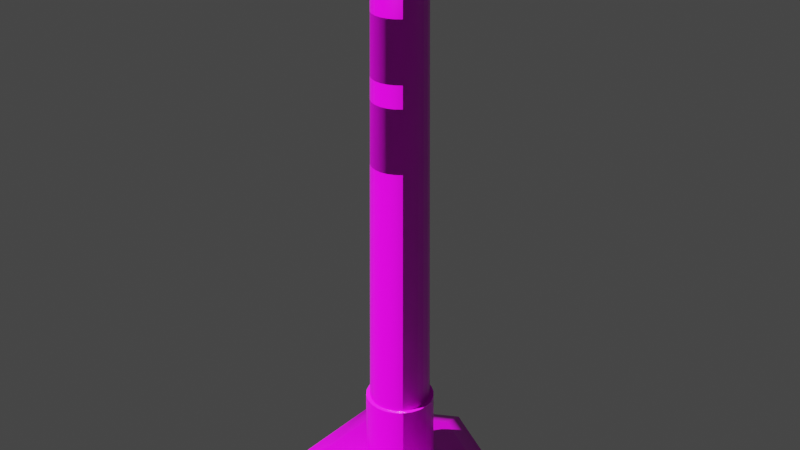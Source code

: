 # Source: Skinny_Traffic_Cone.blend  (saved by Blender 2.93.20; exported with 4.5.12 LTS)
import bpy
from mathutils import Matrix  # noqa: F401  (used for matrix-valued properties, if any)

bpy.ops.wm.read_factory_settings(use_empty=True)
scene = bpy.context.scene
scene.name = 'Scene'

# ---- collections
col_collection = bpy.data.collections.new('Collection'); scene.collection.children.link(col_collection)

# ---- images (referenced by path relative to the original .blend; pixels are not part of the script)
import os
ASSET_DIR = os.environ.get("B2B_ASSET_DIR", "")  # directory of the original .blend (textures are referenced by path, not embedded)
HERE = os.path.dirname(os.path.abspath(__file__))  # packed textures are extracted next to this script under _unpacked/

def load_image(name, relpath, width, height, colorspace="sRGB"):
    """Load a texture the original file referenced (path relative to the .blend, or extracted next to this script)."""
    p = next((c for c in (os.path.join(HERE, relpath), os.path.join(ASSET_DIR, relpath)) if relpath and os.path.exists(c)), "")
    if p:
        img = bpy.data.images.load(p, check_existing=True)
        img.name = name
    else:  # same state as the original file: an image datablock whose file is absent (Cycles renders it pink)
        img = bpy.data.images.new(name, width, height)
        img.source = "FILE"
        img.filepath = "//" + (relpath or name)
    img.colorspace_settings.name = colorspace
    return img
img_trafficconecoloratlas_png_001 = load_image('TrafficConeColorAtlas.png.001', 'TrafficConeColorAtlas.png', 1024, 1024, 'sRGB')
img_trafficconenormalatlas_png = load_image('TrafficConeNormalAtlas.png', 'TrafficConeNormalAtlas.png', 1024, 1024, 'Non-Color')
img_trafficconeroughnessatlas_png = load_image('TrafficConeRoughnessAtlas.png', 'TrafficConeRoughnessAtlas.png', 1024, 1024, 'sRGB')

# ---- materials (node trees are filled in below, after node groups)
mat_orange = bpy.data.materials.new('orange')
mat_orange.use_transparent_shadow = False

# ---- material node trees
mat_orange.use_nodes = True; mat_orange.node_tree.nodes.clear()
_N = mat_orange.node_tree.nodes; _L = mat_orange.node_tree.links
n0 = _N.new('ShaderNodeBsdfPrincipled'); n0.name = 'Principled BSDF'; n0.location = (10, 300)
n0.distribution = 'GGX'
n0.subsurface_method = 'BURLEY'
n0.inputs[3].default_value = 1.45
n0.inputs[13].default_value = 0.4505
n0.inputs[27].default_value = (0.0, 0.0, 0.0, 1.0)
n0.inputs[28].default_value = 1.0
n1 = _N.new('ShaderNodeOutputMaterial'); n1.name = 'Material Output'; n1.location = (300, 300)
n2 = _N.new('ShaderNodeTexImage'); n2.name = 'Image Texture.001'; n2.location = (-280, 270)
n2.image = img_trafficconecoloratlas_png_001
n3 = _N.new('ShaderNodeTexImage'); n3.name = 'Image Texture'; n3.location = (-698, -53)
n3.image = img_trafficconenormalatlas_png
n4 = _N.new('ShaderNodeNormalMap'); n4.name = 'Normal Map'; n4.location = (-294, -183)
n4.inputs[0].default_value = 0.3
n5 = _N.new('ShaderNodeTexImage'); n5.name = 'Image Texture.002'; n5.location = (-756, 312)
n5.image = img_trafficconeroughnessatlas_png
_L.new(n0.outputs[0], n1.inputs[0])
_L.new(n4.outputs[0], n0.inputs[5])
_L.new(n2.outputs[0], n0.inputs[0])
_L.new(n3.outputs[0], n4.inputs[1])
_L.new(n5.outputs[0], n0.inputs[2])
n1.is_active_output = True

# ---- world
world_world = bpy.data.worlds.new('World'); scene.world = world_world
world_world.use_nodes = True; world_world.node_tree.nodes.clear()
_N = world_world.node_tree.nodes; _L = world_world.node_tree.links
n0 = _N.new('ShaderNodeOutputWorld'); n0.name = 'World Output'; n0.location = (300, 300)
n1 = _N.new('ShaderNodeBackground'); n1.name = 'Background'; n1.location = (10, 300)
n1.inputs[0].default_value = (0.05088, 0.05088, 0.05088, 1.0)
_L.new(n1.outputs[0], n0.inputs[0])
n0.is_active_output = True
world_world.color = (0.05088, 0.05088, 0.05088)
world_world.use_sun_shadow = False
world_world.sun_shadow_jitter_overblur = 0.0

# ---- lights
light_sun = bpy.data.lights.new('Sun', 'SUN')
light_sun.transmission_factor = 0.0
light_sun.energy = 6.91
light_sun.shadow_soft_size = 0.125

# ---- meshes
me_cylinder = bpy.data.meshes.new('Cylinder')
me_cylinder.from_pydata([(0.0, 1.0, -0.05184), (0.0, 1.0, 0.05184), (0.866, 0.5, -0.05184), (0.866, 0.5, 0.05184), (0.866, -0.5, -0.05184), (0.866, -0.5, 0.05184), (-8.742e-08, -1.0, -0.05184), (-8.742e-08, -1.0, 0.05184), (-0.866, -0.5, -0.05184), (-0.866, -0.5, 0.05184), (-0.866, 0.5, -0.05184), (-0.866, 0.5, 0.05184), (-0.06549, 0.2444, 4.81), (-0.1265, 0.2191, 4.81), (8.6e-09, 0.3074, 0.03234), (1.117e-08, 0.2499, 5.085), (0.07957, 0.297, 0.03234), (0.06467, 0.2414, 5.085), (0.1537, 0.2662, 0.03234), (0.1249, 0.2164, 5.085), (0.2174, 0.2174, 0.03234), (0.1767, 0.1767, 5.085), (0.2662, 0.1537, 0.03234), (0.2164, 0.1249, 5.085), (0.297, 0.07957, 0.03234), (0.2414, 0.06467, 5.085), (0.3074, -2.376e-08, 0.03234), (0.2499, -2.117e-08, 5.085), (0.297, -0.07957, 0.03234), (0.2414, -0.06467, 5.085), (0.2662, -0.1537, 0.03234), (0.2164, -0.1249, 5.085), (0.2174, -0.2174, 0.03234), (0.1767, -0.1767, 5.085), (0.1537, -0.2662, 0.03234), (0.1249, -0.2164, 5.085), (0.07957, -0.297, 0.03234), (0.06467, -0.2414, 5.085), (-1.828e-08, -0.3074, 0.03234), (-1.067e-08, -0.2499, 5.085), (-0.07957, -0.297, 0.03234), (-0.06467, -0.2414, 5.085), (-0.1537, -0.2662, 0.03234), (-0.1249, -0.2164, 5.085), (-0.2174, -0.2174, 0.03234), (-0.1767, -0.1767, 5.085), (-0.2662, -0.1537, 0.03234), (-0.2164, -0.1249, 5.085), (-0.297, -0.07957, 0.03234), (-0.2414, -0.06467, 5.085), (-0.3074, -6.654e-09, 0.03234), (-0.2499, -7.268e-09, 5.085), (-0.297, 0.07957, 0.03234), (-0.2414, 0.06467, 5.085), (-0.2662, 0.1537, 0.03234), (-0.2164, 0.1249, 5.085), (-0.2174, 0.2174, 0.03234), (-0.1767, 0.1767, 5.085), (-0.1537, 0.2662, 0.03234), (-0.1249, 0.2164, 5.085), (-0.07957, 0.297, 0.03234), (-0.06467, 0.2414, 5.085), (-0.1789, 0.1789, 4.81), (-0.2191, 0.1265, 4.81), (-0.2444, 0.06549, 4.81), (-0.253, -7.234e-09, 4.81), (-0.2444, -0.06549, 4.81), (-0.2191, -0.1265, 4.81), (-0.1789, -0.1789, 4.81), (-0.1265, -0.2191, 4.81), (-0.06549, -0.2444, 4.81), (-1.109e-08, -0.253, 4.81), (0.06549, -0.2444, 4.81), (0.1265, -0.2191, 4.81), (0.1789, -0.1789, 4.81), (0.2191, -0.1265, 4.81), (0.2444, -0.06549, 4.81), (0.253, -2.131e-08, 4.81), (0.2444, 0.06549, 4.81), (0.2191, 0.1265, 4.81), (0.1789, 0.1789, 4.81), (0.1265, 0.2191, 4.81), (0.06549, 0.2444, 4.81), (1.103e-08, 0.253, 4.81), (1.118e-08, 0.1927, 5.167), (8.609e-09, 0.2343, 5.137), (0.04988, 0.1862, 5.167), (0.06064, 0.2263, 5.137), (0.09636, 0.1669, 5.167), (0.1172, 0.2029, 5.137), (0.1657, 0.1657, 5.137), (0.1363, 0.1363, 5.167), (0.2029, 0.1172, 5.137), (0.1669, 0.09636, 5.167), (0.1862, 0.04988, 5.167), (0.2263, 0.06064, 5.137), (0.2343, -2.14e-08, 5.137), (0.1927, -1.909e-08, 5.167), (0.2263, -0.06064, 5.137), (0.1862, -0.04988, 5.167), (0.1669, -0.09636, 5.167), (0.2029, -0.1172, 5.137), (0.1657, -0.1657, 5.137), (0.1363, -0.1363, 5.167), (0.1172, -0.2029, 5.137), (0.09636, -0.1669, 5.167), (0.04988, -0.1862, 5.167), (0.06064, -0.2263, 5.137), (-1.188e-08, -0.2343, 5.137), (-8.848e-09, -0.1927, 5.167), (-0.06064, -0.2263, 5.137), (-0.04988, -0.1862, 5.167), (-0.09636, -0.1669, 5.167), (-0.1172, -0.2029, 5.137), (-0.1657, -0.1657, 5.137), (-0.1363, -0.1363, 5.167), (-0.2029, -0.1172, 5.137), (-0.1669, -0.09636, 5.167), (-0.1862, -0.04988, 5.167), (-0.2263, -0.06064, 5.137), (-0.2343, -8.36e-09, 5.137), (-0.1927, -8.848e-09, 5.167), (-0.2263, 0.06064, 5.137), (-0.1862, 0.04988, 5.167), (-0.1669, 0.09636, 5.167), (-0.2029, 0.1172, 5.137), (-0.1657, 0.1657, 5.137), (-0.1363, 0.1363, 5.167), (-0.1172, 0.2029, 5.137), (-0.09636, 0.1669, 5.167), (-0.06064, 0.2263, 5.137), (-0.04988, 0.1862, 5.167), (0.06716, 0.2507, 4.241), (0.1297, 0.2247, 4.241), (0.1835, 0.1835, 4.241), (0.2247, 0.1297, 4.241), (0.2507, 0.06716, 4.241), (0.2595, -2.16e-08, 4.241), (0.2507, -0.06716, 4.241), (0.2247, -0.1297, 4.241), (1.074e-08, 0.2595, 4.241), (0.1835, -0.1835, 4.241), (0.1297, -0.2247, 4.241), (0.06716, -0.2507, 4.241), (-1.194e-08, -0.2595, 4.241), (-0.06716, -0.2507, 4.241), (-0.1297, -0.2247, 4.241), (-0.1835, -0.1835, 4.241), (-0.2247, -0.1297, 4.241), (-0.2507, -0.06716, 4.241), (-0.2595, -7.165e-09, 4.241), (-0.2507, 0.06716, 4.241), (-0.2247, 0.1297, 4.241), (-0.1835, 0.1835, 4.241), (-0.1297, 0.2247, 4.241), (-0.06716, 0.2507, 4.241), (0.06779, 0.253, 4.029), (0.131, 0.2268, 4.029), (0.1852, 0.1852, 4.029), (0.2268, 0.131, 4.029), (0.253, 0.06779, 4.029), (0.2619, -2.171e-08, 4.029), (0.253, -0.06779, 4.029), (0.2268, -0.131, 4.029), (0.1852, -0.1852, 4.029), (0.131, -0.2268, 4.029), (0.06779, -0.253, 4.029), (-1.226e-08, -0.2619, 4.029), (-0.06779, -0.253, 4.029), (-0.131, -0.2268, 4.029), (-0.1852, -0.1852, 4.029), (-0.2268, -0.131, 4.029), (-0.253, -0.06779, 4.029), (-0.2619, -7.14e-09, 4.029), (-0.253, 0.06779, 4.029), (-0.2268, 0.131, 4.029), (-0.1852, 0.1852, 4.029), (-0.131, 0.2268, 4.029), (-0.06779, 0.253, 4.029), (1.064e-08, 0.2619, 4.029), (0.06958, 0.2597, 3.42), (0.1344, 0.2328, 3.42), (0.1901, 0.1901, 3.42), (0.2328, 0.1344, 3.42), (0.2597, 0.06958, 3.42), (0.2689, -2.202e-08, 3.42), (0.2597, -0.06958, 3.42), (0.2328, -0.1344, 3.42), (0.1901, -0.1901, 3.42), (0.1344, -0.2328, 3.42), (0.06958, -0.2597, 3.42), (-1.318e-08, -0.2689, 3.42), (-0.06958, -0.2597, 3.42), (-0.1344, -0.2328, 3.42), (-0.1901, -0.1901, 3.42), (-0.2328, -0.1344, 3.42), (-0.2597, -0.06958, 3.42), (-0.2689, -7.066e-09, 3.42), (-0.2597, 0.06958, 3.42), (-0.2328, 0.1344, 3.42), (-0.1901, 0.1901, 3.42), (-0.1344, 0.2328, 3.42), (-0.06958, 0.2597, 3.42), (1.033e-08, 0.2689, 3.42), (0.07696, 0.2872, 0.9184), (0.1487, 0.2575, 0.9184), (0.2103, 0.2103, 0.9184), (0.2575, 0.1487, 0.9184), (0.2872, 0.07696, 0.9184), (0.2973, -2.33e-08, 0.9184), (0.2872, -0.07696, 0.9184), (0.2575, -0.1487, 0.9184), (0.2103, -0.2103, 0.9184), (0.1487, -0.2575, 0.9184), (0.07696, -0.2872, 0.9184), (-1.694e-08, -0.2973, 0.9184), (-0.07696, -0.2872, 0.9184), (-0.1487, -0.2575, 0.9184), (-0.2103, -0.2103, 0.9184), (-0.2575, -0.1487, 0.9184), (-0.2872, -0.07696, 0.9184), (-0.2973, -6.762e-09, 0.9184), (-0.2872, 0.07696, 0.9184), (-0.2575, 0.1487, 0.9184), (-0.2103, 0.2103, 0.9184), (-0.1487, 0.2575, 0.9184), (-0.07696, 0.2872, 0.9184), (9.051e-09, 0.2973, 0.9184), (9.539e-09, 0.3477, 0.03234), (0.09, 0.3359, 0.03234), (0.08704, 0.3248, 0.9184), (0.1739, 0.3011, 0.03234), (0.1682, 0.2912, 0.9184), (0.2459, 0.2459, 0.03234), (0.2378, 0.2378, 0.9184), (0.3011, 0.1739, 0.03234), (0.2912, 0.1682, 0.9184), (0.3359, 0.09, 0.03234), (0.3248, 0.08704, 0.9184), (0.3477, -2.443e-08, 0.03234), (0.3363, -2.392e-08, 0.9184), (0.3359, -0.09, 0.03234), (0.3248, -0.08704, 0.9184), (0.3011, -0.1739, 0.03234), (0.2912, -0.1682, 0.9184), (0.2459, -0.2459, 0.03234), (0.2378, -0.2378, 0.9184), (0.1739, -0.3011, 0.03234), (0.1682, -0.2912, 0.9184), (0.09, -0.3359, 0.03234), (0.08704, -0.3248, 0.9184), (-2.086e-08, -0.3477, 0.03234), (-1.935e-08, -0.3363, 0.9184), (-0.09, -0.3359, 0.03234), (-0.08704, -0.3248, 0.9184), (-0.1739, -0.3011, 0.03234), (-0.1682, -0.2912, 0.9184), (-0.2459, -0.2459, 0.03234), (-0.2378, -0.2378, 0.9184), (-0.3011, -0.1739, 0.03234), (-0.2912, -0.1682, 0.9184), (-0.3359, -0.09, 0.03234), (-0.3248, -0.08704, 0.9184), (-0.3477, -5.085e-09, 0.03234), (-0.3363, -5.207e-09, 0.9184), (-0.3359, 0.09, 0.03234), (-0.3248, 0.08704, 0.9184), (-0.3011, 0.1739, 0.03234), (-0.2912, 0.1682, 0.9184), (-0.2459, 0.2459, 0.03234), (-0.2378, 0.2378, 0.9184), (-0.1739, 0.3011, 0.03234), (-0.1682, 0.2912, 0.9184), (-0.09, 0.3359, 0.03234), (-0.08704, 0.3248, 0.9184), (1.005e-08, 0.3363, 0.9184), (0.6825, 0.394, 0.1055), (5.203e-09, 0.788, 0.1055), (0.6825, -0.394, 0.1055), (-6.369e-08, -0.788, 0.1055), (-0.6825, -0.394, 0.1055), (-0.6825, 0.394, 0.1055), (0.1338, 0.007315, 5.581), (0.1338, 0.007315, 5.143), (0.1338, -0.007315, 5.581), (0.1338, -0.007315, 5.143), (0.09067, 0.007315, 5.581), (0.09067, 0.007315, 5.143), (0.09067, -0.007315, 5.581), (0.09067, -0.007315, 5.143), (0.1338, -0.007315, 5.646), (0.09067, -0.007315, 5.646), (0.09067, 0.007315, 5.646), (0.1338, 0.007315, 5.646), (-0.1338, 0.007315, 5.581), (-0.1338, 0.007315, 5.143), (-0.1338, -0.007315, 5.581), (-0.1338, -0.007315, 5.143), (-0.09067, 0.007315, 5.581), (-0.09067, 0.007315, 5.143), (-0.09067, -0.007315, 5.581), (-0.09067, -0.007315, 5.143), (-0.1338, -0.007315, 5.646), (-0.09067, -0.007315, 5.646), (-0.09067, 0.007315, 5.646), (-0.1338, 0.007315, 5.646), (0.0, -0.007315, 5.581), (0.0, 0.007315, 5.581), (0.0, -0.007315, 5.646), (0.0, 0.007315, 5.646)], [], [(0, 1, 3, 2), (2, 3, 5, 4), (4, 5, 7, 6), (6, 7, 9, 8), (9, 7, 279, 280), (8, 9, 11, 10), (10, 11, 1, 0), (0, 2, 4, 6, 8, 10), (155, 12, 83, 140), (83, 15, 17, 82), (57, 55, 125, 126), (82, 17, 19, 81), (51, 49, 119, 120), (81, 19, 21, 80), (45, 43, 113, 114), (80, 21, 23, 79), (39, 37, 107, 108), (79, 23, 25, 78), (33, 31, 101, 102), (78, 25, 27, 77), (27, 25, 95, 96), (77, 27, 29, 76), (21, 19, 89, 90), (76, 29, 31, 75), (59, 57, 126, 128), (75, 31, 33, 74), (53, 51, 120, 122), (74, 33, 35, 73), (47, 45, 114, 116), (73, 35, 37, 72), (41, 39, 108, 110), (72, 37, 39, 71), (35, 33, 102, 104), (71, 39, 41, 70), (29, 27, 96, 98), (70, 41, 43, 69), (23, 21, 90, 92), (69, 43, 45, 68), (17, 15, 85, 87), (68, 45, 47, 67), (61, 59, 128, 130), (67, 47, 49, 66), (55, 53, 122, 125), (66, 49, 51, 65), (49, 47, 116, 119), (65, 51, 53, 64), (43, 41, 110, 113), (64, 53, 55, 63), (37, 35, 104, 107), (63, 55, 57, 62), (31, 29, 98, 101), (62, 57, 59, 13), (25, 23, 92, 95), (15, 61, 130, 85), (13, 59, 61, 12), (19, 17, 87, 89), (12, 61, 15, 83), (14, 16, 18, 20, 22, 24, 26, 28, 30, 32, 34, 36, 38, 40, 42, 44, 46, 48, 50, 52, 54, 56, 58, 60), (85, 130, 131, 84), (130, 128, 129, 131), (128, 126, 127, 129), (126, 125, 124, 127), (125, 122, 123, 124), (122, 120, 121, 123), (120, 119, 118, 121), (119, 116, 117, 118), (116, 114, 115, 117), (114, 113, 112, 115), (113, 110, 111, 112), (110, 108, 109, 111), (108, 107, 106, 109), (107, 104, 105, 106), (104, 102, 103, 105), (102, 101, 100, 103), (101, 98, 99, 100), (98, 96, 97, 99), (96, 95, 94, 97), (95, 92, 93, 94), (92, 90, 91, 93), (90, 89, 88, 91), (89, 87, 86, 88), (87, 85, 84, 86), (86, 84, 131, 129, 127, 124, 123, 121, 118, 117, 115, 112, 111, 109, 106, 105, 103, 100, 99, 97, 94, 93, 91, 88), (154, 13, 12, 155), (153, 62, 13, 154), (152, 63, 62, 153), (151, 64, 63, 152), (150, 65, 64, 151), (149, 66, 65, 150), (148, 67, 66, 149), (147, 68, 67, 148), (146, 69, 68, 147), (145, 70, 69, 146), (144, 71, 70, 145), (143, 72, 71, 144), (142, 73, 72, 143), (141, 74, 73, 142), (139, 75, 74, 141), (138, 76, 75, 139), (137, 77, 76, 138), (136, 78, 77, 137), (135, 79, 78, 136), (134, 80, 79, 135), (133, 81, 80, 134), (132, 82, 81, 133), (140, 83, 82, 132), (179, 140, 132, 156), (156, 132, 133, 157), (157, 133, 134, 158), (158, 134, 135, 159), (159, 135, 136, 160), (160, 136, 137, 161), (161, 137, 138, 162), (162, 138, 139, 163), (163, 139, 141, 164), (164, 141, 142, 165), (165, 142, 143, 166), (166, 143, 144, 167), (167, 144, 145, 168), (168, 145, 146, 169), (169, 146, 147, 170), (170, 147, 148, 171), (171, 148, 149, 172), (172, 149, 150, 173), (173, 150, 151, 174), (174, 151, 152, 175), (175, 152, 153, 176), (176, 153, 154, 177), (177, 154, 155, 178), (178, 155, 140, 179), (202, 178, 179, 203), (201, 177, 178, 202), (200, 176, 177, 201), (199, 175, 176, 200), (198, 174, 175, 199), (197, 173, 174, 198), (196, 172, 173, 197), (195, 171, 172, 196), (194, 170, 171, 195), (193, 169, 170, 194), (192, 168, 169, 193), (191, 167, 168, 192), (190, 166, 167, 191), (189, 165, 166, 190), (188, 164, 165, 189), (187, 163, 164, 188), (186, 162, 163, 187), (185, 161, 162, 186), (184, 160, 161, 185), (183, 159, 160, 184), (182, 158, 159, 183), (181, 157, 158, 182), (180, 156, 157, 181), (203, 179, 156, 180), (227, 203, 180, 204), (204, 180, 181, 205), (205, 181, 182, 206), (206, 182, 183, 207), (207, 183, 184, 208), (208, 184, 185, 209), (209, 185, 186, 210), (210, 186, 187, 211), (211, 187, 188, 212), (212, 188, 189, 213), (213, 189, 190, 214), (214, 190, 191, 215), (215, 191, 192, 216), (216, 192, 193, 217), (217, 193, 194, 218), (218, 194, 195, 219), (219, 195, 196, 220), (220, 196, 197, 221), (221, 197, 198, 222), (222, 198, 199, 223), (223, 199, 200, 224), (224, 200, 201, 225), (225, 201, 202, 226), (226, 202, 203, 227), (223, 224, 270, 268), (210, 211, 244, 242), (14, 60, 273, 228), (224, 225, 272, 270), (24, 22, 235, 237), (40, 38, 251, 253), (211, 212, 246, 244), (56, 54, 267, 269), (225, 226, 274, 272), (212, 213, 248, 246), (18, 16, 229, 231), (226, 227, 275, 274), (34, 32, 245, 247), (50, 48, 261, 263), (213, 214, 250, 248), (214, 215, 252, 250), (28, 26, 239, 241), (44, 42, 255, 257), (60, 58, 271, 273), (215, 216, 254, 252), (22, 20, 233, 235), (38, 36, 249, 251), (216, 217, 256, 254), (54, 52, 265, 267), (273, 274, 275, 228), (271, 272, 274, 273), (269, 270, 272, 271), (267, 268, 270, 269), (265, 266, 268, 267), (263, 264, 266, 265), (261, 262, 264, 263), (259, 260, 262, 261), (257, 258, 260, 259), (255, 256, 258, 257), (253, 254, 256, 255), (251, 252, 254, 253), (249, 250, 252, 251), (247, 248, 250, 249), (245, 246, 248, 247), (243, 244, 246, 245), (241, 242, 244, 243), (239, 240, 242, 241), (237, 238, 240, 239), (235, 236, 238, 237), (233, 234, 236, 235), (231, 232, 234, 233), (229, 230, 232, 231), (228, 275, 230, 229), (46, 44, 257, 259), (30, 28, 241, 243), (209, 210, 242, 240), (222, 223, 268, 266), (208, 209, 240, 238), (52, 50, 263, 265), (221, 222, 266, 264), (36, 34, 247, 249), (20, 18, 231, 233), (207, 208, 238, 236), (220, 221, 264, 262), (58, 56, 269, 271), (206, 207, 236, 234), (42, 40, 253, 255), (16, 14, 228, 229), (26, 24, 237, 239), (219, 220, 262, 260), (205, 206, 234, 232), (218, 219, 260, 258), (48, 46, 259, 261), (32, 30, 243, 245), (204, 205, 232, 230), (217, 218, 258, 256), (227, 204, 230, 275), (276, 277, 281, 280, 279, 278), (5, 3, 276, 278), (11, 9, 280, 281), (3, 1, 277, 276), (7, 5, 278, 279), (1, 11, 281, 277), (289, 288, 286, 287), (287, 283, 285, 289), (285, 284, 288, 289), (283, 282, 284, 285), (287, 286, 282, 283), (282, 286, 292, 293), (293, 292, 291, 290), (284, 282, 293, 290), (288, 284, 290, 291), (292, 286, 307, 309), (288, 291, 308, 306), (291, 292, 309, 308), (286, 288, 306, 307), (301, 299, 298, 300), (299, 301, 297, 295), (297, 301, 300, 296), (295, 297, 296, 294), (299, 295, 294, 298), (294, 305, 304, 298), (305, 302, 303, 304), (296, 302, 305, 294), (300, 303, 302, 296), (304, 309, 307, 298), (307, 309, 308, 306), (300, 306, 308, 303), (303, 308, 309, 304), (298, 307, 306, 300)])
me_cylinder.polygons.foreach_set('use_smooth', [1, 1, 1, 1, 1, 1, 1, 1, 1, 1, 1, 1, 1, 1, 1, 1, 1, 1, 1, 1, 1, 1, 1, 1, 1, 1, 1, 1, 1, 1, 1, 1, 1, 1, 1, 1, 1, 1, 1, 1, 1, 1, 1, 1, 1, 1, 1, 1, 1, 1, 1, 1, 1, 1, 1, 1, 1, 1, 1, 1, 1, 1, 1, 1, 1, 1, 1, 1, 1, 1, 1, 1, 1, 1, 1, 1, 1, 1, 1, 1, 1, 1, 1, 1, 1, 1, 1, 1, 1, 1, 1, 1, 1, 1, 1, 1, 1, 1, 1, 1, 1, 1, 1, 1, 1, 1, 1, 1, 1, 1, 1, 1, 1, 1, 1, 1, 1, 1, 1, 1, 1, 1, 1, 1, 1, 1, 1, 1, 1, 1, 1, 1, 1, 1, 1, 1, 1, 1, 1, 1, 1, 1, 1, 1, 1, 1, 1, 1, 1, 1, 1, 1, 1, 1, 1, 1, 1, 1, 1, 1, 1, 1, 1, 1, 1, 1, 1, 1, 1, 1, 1, 1, 1, 1, 1, 1, 1, 1, 1, 1, 1, 1, 1, 1, 1, 1, 1, 1, 1, 1, 1, 1, 1, 1, 1, 1, 1, 1, 1, 1, 1, 1, 1, 1, 1, 1, 1, 1, 1, 1, 1, 1, 1, 1, 1, 1, 1, 1, 1, 1, 1, 1, 1, 1, 1, 1, 1, 1, 1, 1, 1, 1, 1, 1, 1, 1, 1, 1, 1, 1, 1, 1, 1, 1, 1, 1, 1, 1, 1, 1, 1, 1, 1, 1, 1, 1, 0, 0, 0, 0, 0, 0, 0, 0, 0, 0, 0, 0, 0, 0, 0, 0, 0, 0, 0, 0, 0, 0, 0, 0, 0, 0, 0])
_k = set([(14, 16), (14, 60), (16, 18), (18, 20), (20, 22), (22, 24), (24, 26), (26, 28), (28, 30), (30, 32), (32, 34), (34, 36), (36, 38), (38, 40), (40, 42), (42, 44), (44, 46), (46, 48), (48, 50), (50, 52), (52, 54), (54, 56), (56, 58), (58, 60), (204, 205), (204, 227), (205, 206), (206, 207), (207, 208), (208, 209), (209, 210), (210, 211), (211, 212), (212, 213), (213, 214), (214, 215), (215, 216), (216, 217), (217, 218), (218, 219), (219, 220), (220, 221), (221, 222), (222, 223), (223, 224), (224, 225), (225, 226), (226, 227), (228, 229), (228, 273), (229, 231), (230, 232), (230, 275), (231, 233), (232, 234), (233, 235), (234, 236), (235, 237), (236, 238), (237, 239), (238, 240), (239, 241), (240, 242), (241, 243), (242, 244), (243, 245), (244, 246), (245, 247), (246, 248), (247, 249), (248, 250), (249, 251), (250, 252), (251, 253), (252, 254), (253, 255), (254, 256), (255, 257), (256, 258), (257, 259), (258, 260), (259, 261), (260, 262), (261, 263), (262, 264), (263, 265), (264, 266), (265, 267), (266, 268), (267, 269), (268, 270), (269, 271), (270, 272), (271, 273), (272, 274), (274, 275)])
me_cylinder.attributes.new('sharp_edge', 'BOOLEAN', 'EDGE').data.foreach_set('value', [ (min(e.vertices), max(e.vertices)) in _k for e in me_cylinder.edges])
_uv = me_cylinder.uv_layers.new(name='UVMap')
_uv.uv.foreach_set('vector', [0.4237, 0.8138, 0.4126, 0.8138, 0.4102, 0.7206, 0.4213, 0.7206, 0.1751, 0.7948, 0.1862, 0.7948, 0.1862, 0.9025, 0.1751, 0.9025, 0.1895, 0.7925, 0.2007, 0.7924, 0.1982, 0.876, 0.187, 0.8761, 0.187, 0.8761, 0.1982, 0.876, 0.2007, 0.9765, 0.1895, 0.9766, 0.3331, 0.7206, 0.2399, 0.6668, 0.2596, 0.6554, 0.3331, 0.6978, 0.3646, 0.8164, 0.3758, 0.8163, 0.3758, 0.9224, 0.3646, 0.9225, 0.4213, 0.907, 0.4102, 0.907, 0.4126, 0.8138, 0.4237, 0.8138, 0.2399, 0.6668, 0.1467, 0.7206, 0.05347, 0.6668, 0.05347, 0.5592, 0.1467, 0.5054, 0.2399, 0.5592, 0.8933, 0.7884, 0.8933, 0.9275, 0.873, 0.9275, 0.873, 0.7884, 0.4068, 0.4257, 0.4068, 0.4507, 0.401, 0.4507, 0.4009, 0.4257, 0.4672, 0.4509, 0.4725, 0.4507, 0.473, 0.4555, 0.4681, 0.4556, 0.4009, 0.4257, 0.401, 0.4507, 0.3955, 0.4508, 0.3954, 0.4258, 0.4842, 0.4506, 0.4898, 0.4507, 0.4892, 0.4555, 0.4839, 0.4554, 0.3954, 0.4258, 0.3955, 0.4508, 0.3908, 0.451, 0.3906, 0.426, 0.3796, 0.07771, 0.3744, 0.07785, 0.3739, 0.07308, 0.3788, 0.07295, 0.4612, 0.4259, 0.461, 0.4509, 0.4563, 0.4507, 0.4565, 0.4257, 0.3628, 0.07792, 0.3571, 0.07785, 0.3577, 0.07308, 0.363, 0.07315, 0.4565, 0.4257, 0.4563, 0.4507, 0.4509, 0.4506, 0.451, 0.4256, 0.429, 0.4509, 0.4337, 0.4507, 0.4344, 0.4555, 0.43, 0.4557, 0.451, 0.4256, 0.4509, 0.4506, 0.445, 0.4505, 0.445, 0.4256, 0.445, 0.4505, 0.4509, 0.4506, 0.4505, 0.4554, 0.445, 0.4553, 0.445, 0.4256, 0.445, 0.4505, 0.4391, 0.4506, 0.4391, 0.4256, 0.3908, 0.451, 0.3955, 0.4508, 0.3962, 0.4556, 0.3918, 0.4557, 0.4391, 0.4256, 0.4391, 0.4506, 0.4337, 0.4507, 0.4335, 0.4257, 0.4182, 0.4508, 0.4229, 0.451, 0.4219, 0.4557, 0.4175, 0.4556, 0.4335, 0.4257, 0.4337, 0.4507, 0.429, 0.4509, 0.4288, 0.4259, 0.4782, 0.4506, 0.4842, 0.4506, 0.4839, 0.4554, 0.4784, 0.4554, 0.3478, 0.1025, 0.348, 0.07752, 0.352, 0.07771, 0.3519, 0.1027, 0.3839, 0.07752, 0.3796, 0.07771, 0.3788, 0.07295, 0.3828, 0.07277, 0.3519, 0.1027, 0.352, 0.07771, 0.3571, 0.07785, 0.357, 0.1028, 0.3687, 0.07792, 0.3628, 0.07792, 0.363, 0.07315, 0.3685, 0.07315, 0.357, 0.1028, 0.3571, 0.07785, 0.3628, 0.07792, 0.3628, 0.1029, 0.352, 0.07771, 0.348, 0.07752, 0.3491, 0.07277, 0.3529, 0.07295, 0.3628, 0.1029, 0.3628, 0.07792, 0.3687, 0.07792, 0.3687, 0.1029, 0.4391, 0.4506, 0.445, 0.4505, 0.445, 0.4553, 0.4395, 0.4554, 0.3687, 0.1029, 0.3687, 0.07792, 0.3744, 0.07785, 0.3746, 0.1028, 0.4563, 0.4507, 0.461, 0.4509, 0.46, 0.4557, 0.4556, 0.4555, 0.3746, 0.1028, 0.3744, 0.07785, 0.3796, 0.07771, 0.3798, 0.1027, 0.401, 0.4507, 0.4068, 0.4507, 0.4068, 0.4554, 0.4013, 0.4555, 0.3798, 0.1027, 0.3796, 0.07771, 0.3839, 0.07752, 0.3842, 0.1025, 0.4127, 0.4507, 0.4182, 0.4508, 0.4175, 0.4556, 0.4124, 0.4555, 0.495, 0.4259, 0.4948, 0.4509, 0.4898, 0.4507, 0.4899, 0.4257, 0.4725, 0.4507, 0.4782, 0.4506, 0.4784, 0.4554, 0.473, 0.4555, 0.4899, 0.4257, 0.4898, 0.4507, 0.4842, 0.4506, 0.4842, 0.4257, 0.4898, 0.4507, 0.4948, 0.4509, 0.4939, 0.4556, 0.4892, 0.4555, 0.4842, 0.4257, 0.4842, 0.4506, 0.4782, 0.4506, 0.4782, 0.4257, 0.3744, 0.07785, 0.3687, 0.07792, 0.3685, 0.07315, 0.3739, 0.07308, 0.4782, 0.4257, 0.4782, 0.4506, 0.4725, 0.4507, 0.4723, 0.4257, 0.3571, 0.07785, 0.352, 0.07771, 0.3529, 0.07295, 0.3577, 0.07308, 0.4723, 0.4257, 0.4725, 0.4507, 0.4672, 0.4509, 0.467, 0.4259, 0.4337, 0.4507, 0.4391, 0.4506, 0.4395, 0.4554, 0.4344, 0.4555, 0.4231, 0.426, 0.4229, 0.451, 0.4182, 0.4508, 0.4183, 0.4258, 0.4509, 0.4506, 0.4563, 0.4507, 0.4556, 0.4555, 0.4505, 0.4554, 0.4068, 0.4507, 0.4127, 0.4507, 0.4124, 0.4555, 0.4068, 0.4554, 0.4183, 0.4258, 0.4182, 0.4508, 0.4127, 0.4507, 0.4128, 0.4257, 0.3955, 0.4508, 0.401, 0.4507, 0.4013, 0.4555, 0.3962, 0.4556, 0.4128, 0.4257, 0.4127, 0.4507, 0.4068, 0.4507, 0.4068, 0.4257, 0.08981, 0.3025, 0.08617, 0.2962, 0.08428, 0.2892, 0.08428, 0.2819, 0.08617, 0.2749, 0.08981, 0.2686, 0.09496, 0.2634, 0.1013, 0.2598, 0.1083, 0.2579, 0.1156, 0.2579, 0.1226, 0.2598, 0.1289, 0.2634, 0.1341, 0.2686, 0.1377, 0.2749, 0.1396, 0.2819, 0.1396, 0.2892, 0.1377, 0.2962, 0.1341, 0.3025, 0.1289, 0.3077, 0.1226, 0.3113, 0.1156, 0.3132, 0.1083, 0.3132, 0.1013, 0.3113, 0.09496, 0.3077, 0.1888, 0.3527, 0.184, 0.3555, 0.1825, 0.352, 0.1865, 0.3497, 0.184, 0.3555, 0.1786, 0.3569, 0.1781, 0.3532, 0.1825, 0.352, 0.1786, 0.3569, 0.1731, 0.3569, 0.1736, 0.3532, 0.1781, 0.3532, 0.1731, 0.3569, 0.1677, 0.3555, 0.1691, 0.352, 0.1736, 0.3532, 0.1677, 0.3555, 0.1629, 0.3527, 0.1652, 0.3497, 0.1691, 0.352, 0.1629, 0.3527, 0.159, 0.3488, 0.162, 0.3465, 0.1652, 0.3497, 0.159, 0.3488, 0.1562, 0.344, 0.1597, 0.3426, 0.162, 0.3465, 0.1562, 0.344, 0.1548, 0.3386, 0.1585, 0.3381, 0.1597, 0.3426, 0.1548, 0.3386, 0.1548, 0.3331, 0.1585, 0.3336, 0.1585, 0.3381, 0.1548, 0.3331, 0.1562, 0.3277, 0.1597, 0.3292, 0.1585, 0.3336, 0.1562, 0.3277, 0.159, 0.3229, 0.162, 0.3252, 0.1597, 0.3292, 0.159, 0.3229, 0.1629, 0.319, 0.1652, 0.322, 0.162, 0.3252, 0.1629, 0.319, 0.1677, 0.3162, 0.1691, 0.3197, 0.1652, 0.322, 0.1677, 0.3162, 0.1731, 0.3148, 0.1736, 0.3185, 0.1691, 0.3197, 0.1731, 0.3148, 0.1786, 0.3148, 0.1781, 0.3185, 0.1736, 0.3185, 0.1786, 0.3148, 0.184, 0.3162, 0.1825, 0.3197, 0.1781, 0.3185, 0.184, 0.3162, 0.1888, 0.319, 0.1865, 0.322, 0.1825, 0.3197, 0.1888, 0.319, 0.1927, 0.3229, 0.1897, 0.3252, 0.1865, 0.322, 0.1927, 0.3229, 0.1955, 0.3277, 0.192, 0.3292, 0.1897, 0.3252, 0.1955, 0.3277, 0.1969, 0.3331, 0.1932, 0.3336, 0.192, 0.3292, 0.1969, 0.3331, 0.1969, 0.3386, 0.1932, 0.3381, 0.1932, 0.3336, 0.1969, 0.3386, 0.1955, 0.344, 0.192, 0.3426, 0.1932, 0.3381, 0.1955, 0.344, 0.1927, 0.3488, 0.1897, 0.3465, 0.192, 0.3426, 0.1927, 0.3488, 0.1888, 0.3527, 0.1865, 0.3497, 0.1897, 0.3465, 0.1897, 0.3465, 0.1865, 0.3497, 0.1825, 0.352, 0.1781, 0.3532, 0.1736, 0.3532, 0.1691, 0.352, 0.1652, 0.3497, 0.162, 0.3465, 0.1597, 0.3426, 0.1585, 0.3381, 0.1585, 0.3336, 0.1597, 0.3292, 0.162, 0.3252, 0.1652, 0.322, 0.1691, 0.3197, 0.1736, 0.3185, 0.1781, 0.3185, 0.1825, 0.3197, 0.1865, 0.322, 0.1897, 0.3252, 0.192, 0.3292, 0.1932, 0.3336, 0.1932, 0.3381, 0.192, 0.3426, 0.9135, 0.7884, 0.9135, 0.9275, 0.8933, 0.9275, 0.8933, 0.7884, 0.9338, 0.7884, 0.9338, 0.9275, 0.9135, 0.9275, 0.9135, 0.7884, 0.954, 0.7884, 0.954, 0.9275, 0.9338, 0.9275, 0.9338, 0.7884, 0.9742, 0.7884, 0.9742, 0.9275, 0.954, 0.9275, 0.954, 0.7884, 0.9945, 0.7884, 0.9945, 0.9275, 0.9742, 0.9275, 0.9742, 0.7884, 0.5291, 0.7884, 0.5291, 0.9275, 0.5088, 0.9275, 0.5088, 0.7884, 0.5493, 0.7884, 0.5493, 0.9275, 0.5291, 0.9275, 0.5291, 0.7884, 0.5695, 0.7884, 0.5695, 0.9275, 0.5493, 0.9275, 0.5493, 0.7884, 0.5898, 0.7884, 0.5898, 0.9275, 0.5695, 0.9275, 0.5695, 0.7884, 0.61, 0.7884, 0.61, 0.9275, 0.5898, 0.9275, 0.5898, 0.7884, 0.6302, 0.7884, 0.6302, 0.9275, 0.61, 0.9275, 0.61, 0.7884, 0.6505, 0.7884, 0.6505, 0.9275, 0.6302, 0.9275, 0.6302, 0.7884, 0.6707, 0.7884, 0.6707, 0.9275, 0.6505, 0.9275, 0.6505, 0.7884, 0.6909, 0.7884, 0.6909, 0.9275, 0.6707, 0.9275, 0.6707, 0.7884, 0.7112, 0.7884, 0.7112, 0.9275, 0.6909, 0.9275, 0.6909, 0.7884, 0.7314, 0.7884, 0.7314, 0.9275, 0.7112, 0.9275, 0.7112, 0.7884, 0.7516, 0.7884, 0.7516, 0.9275, 0.7314, 0.9275, 0.7314, 0.7884, 0.7719, 0.7884, 0.7719, 0.9275, 0.7516, 0.9275, 0.7516, 0.7884, 0.7921, 0.7884, 0.7921, 0.9275, 0.7719, 0.9275, 0.7719, 0.7884, 0.8123, 0.7884, 0.8123, 0.9275, 0.7921, 0.9275, 0.7921, 0.7884, 0.8326, 0.7884, 0.8326, 0.9275, 0.8123, 0.9275, 0.8123, 0.7884, 0.8528, 0.7884, 0.8528, 0.9275, 0.8326, 0.9275, 0.8326, 0.7884, 0.873, 0.7884, 0.873, 0.9275, 0.8528, 0.9275, 0.8528, 0.7884, 0.4068, 0.355, 0.4068, 0.3741, 0.4008, 0.3742, 0.4007, 0.355, 0.4007, 0.355, 0.4008, 0.3742, 0.3951, 0.3743, 0.395, 0.3551, 0.395, 0.3551, 0.3951, 0.3743, 0.3902, 0.3744, 0.39, 0.3553, 0.4618, 0.3552, 0.4617, 0.3744, 0.4568, 0.3742, 0.4569, 0.355, 0.4569, 0.355, 0.4568, 0.3742, 0.4511, 0.374, 0.4512, 0.3549, 0.4512, 0.3549, 0.4511, 0.374, 0.445, 0.374, 0.445, 0.3548, 0.445, 0.3548, 0.445, 0.374, 0.4389, 0.374, 0.4389, 0.3549, 0.4389, 0.3549, 0.4389, 0.374, 0.4332, 0.3742, 0.4331, 0.355, 0.4331, 0.355, 0.4332, 0.3742, 0.4284, 0.3744, 0.4282, 0.3552, 0.3472, 0.1732, 0.3474, 0.1541, 0.3516, 0.1543, 0.3515, 0.1734, 0.3515, 0.1734, 0.3516, 0.1543, 0.3568, 0.1544, 0.3568, 0.1736, 0.3568, 0.1736, 0.3568, 0.1544, 0.3627, 0.1545, 0.3627, 0.1736, 0.3627, 0.1736, 0.3627, 0.1545, 0.3689, 0.1545, 0.3689, 0.1736, 0.3689, 0.1736, 0.3689, 0.1545, 0.3748, 0.1544, 0.375, 0.1736, 0.375, 0.1736, 0.3748, 0.1544, 0.3803, 0.1543, 0.3804, 0.1734, 0.3804, 0.1734, 0.3803, 0.1543, 0.3847, 0.1541, 0.3849, 0.1732, 0.4954, 0.3551, 0.4953, 0.3743, 0.4901, 0.3742, 0.4901, 0.355, 0.4901, 0.355, 0.4901, 0.3742, 0.4842, 0.3741, 0.4842, 0.3549, 0.4842, 0.3549, 0.4842, 0.3741, 0.478, 0.3741, 0.478, 0.3549, 0.478, 0.3549, 0.478, 0.3741, 0.472, 0.3742, 0.4719, 0.355, 0.4719, 0.355, 0.472, 0.3742, 0.4666, 0.3743, 0.4664, 0.3551, 0.4237, 0.3553, 0.4235, 0.3744, 0.4186, 0.3743, 0.4187, 0.3551, 0.4187, 0.3551, 0.4186, 0.3743, 0.4129, 0.3742, 0.413, 0.355, 0.413, 0.355, 0.4129, 0.3742, 0.4068, 0.3741, 0.4068, 0.355, 0.8933, 0.5877, 0.8933, 0.7368, 0.873, 0.7368, 0.873, 0.5877, 0.9135, 0.5877, 0.9135, 0.7368, 0.8933, 0.7368, 0.8933, 0.5877, 0.9338, 0.5877, 0.9338, 0.7368, 0.9135, 0.7368, 0.9135, 0.5877, 0.954, 0.5877, 0.954, 0.7368, 0.9338, 0.7368, 0.9338, 0.5877, 0.9742, 0.5877, 0.9742, 0.7368, 0.954, 0.7368, 0.954, 0.5877, 0.9945, 0.5877, 0.9945, 0.7368, 0.9742, 0.7368, 0.9742, 0.5877, 0.5291, 0.5877, 0.5291, 0.7368, 0.5088, 0.7368, 0.5088, 0.5877, 0.5493, 0.5877, 0.5493, 0.7368, 0.5291, 0.7368, 0.5291, 0.5877, 0.5695, 0.5877, 0.5695, 0.7368, 0.5493, 0.7368, 0.5493, 0.5877, 0.5898, 0.5877, 0.5898, 0.7368, 0.5695, 0.7368, 0.5695, 0.5877, 0.61, 0.5877, 0.61, 0.7368, 0.5898, 0.7368, 0.5898, 0.5877, 0.6302, 0.5877, 0.6302, 0.7368, 0.61, 0.7368, 0.61, 0.5877, 0.6505, 0.5877, 0.6505, 0.7368, 0.6302, 0.7368, 0.6302, 0.5877, 0.6707, 0.5877, 0.6707, 0.7368, 0.6505, 0.7368, 0.6505, 0.5877, 0.6909, 0.5877, 0.6909, 0.7368, 0.6707, 0.7368, 0.6707, 0.5877, 0.7112, 0.5877, 0.7112, 0.7368, 0.6909, 0.7368, 0.6909, 0.5877, 0.7314, 0.5877, 0.7314, 0.7368, 0.7112, 0.7368, 0.7112, 0.5877, 0.7516, 0.5877, 0.7516, 0.7368, 0.7314, 0.7368, 0.7314, 0.5877, 0.7719, 0.5877, 0.7719, 0.7368, 0.7516, 0.7368, 0.7516, 0.5877, 0.7921, 0.5877, 0.7921, 0.7368, 0.7719, 0.7368, 0.7719, 0.5877, 0.8123, 0.5877, 0.8123, 0.7368, 0.7921, 0.7368, 0.7921, 0.5877, 0.8326, 0.5877, 0.8326, 0.7368, 0.8123, 0.7368, 0.8123, 0.5877, 0.8528, 0.5877, 0.8528, 0.7368, 0.8326, 0.7368, 0.8326, 0.5877, 0.873, 0.5877, 0.873, 0.7368, 0.8528, 0.7368, 0.8528, 0.5877, 0.4068, 0.07277, 0.4068, 0.2996, 0.4005, 0.2997, 0.3999, 0.07281, 0.3999, 0.07281, 0.4005, 0.2997, 0.3947, 0.2998, 0.3934, 0.07294, 0.3934, 0.07294, 0.3947, 0.2998, 0.3896, 0.3, 0.3878, 0.07313, 0.4641, 0.07321, 0.4623, 0.2999, 0.4572, 0.2997, 0.4585, 0.07297, 0.4585, 0.07297, 0.4572, 0.2997, 0.4513, 0.2996, 0.452, 0.07282, 0.452, 0.07282, 0.4513, 0.2996, 0.445, 0.2996, 0.445, 0.07277, 0.445, 0.07277, 0.445, 0.2996, 0.4387, 0.2996, 0.438, 0.07282, 0.438, 0.07282, 0.4387, 0.2996, 0.4328, 0.2997, 0.4315, 0.07297, 0.4315, 0.07297, 0.4328, 0.2997, 0.4278, 0.2999, 0.4259, 0.07321, 0.345, 0.4553, 0.3468, 0.2285, 0.3512, 0.2287, 0.3498, 0.4556, 0.3498, 0.4556, 0.3512, 0.2287, 0.3566, 0.2289, 0.3558, 0.4557, 0.3558, 0.4557, 0.3566, 0.2289, 0.3627, 0.229, 0.3626, 0.4558, 0.3626, 0.4558, 0.3627, 0.229, 0.3691, 0.229, 0.3696, 0.4558, 0.3696, 0.4558, 0.3691, 0.229, 0.3752, 0.2289, 0.3765, 0.4557, 0.3765, 0.4557, 0.3752, 0.2289, 0.3808, 0.2287, 0.3827, 0.4556, 0.3827, 0.4556, 0.3808, 0.2287, 0.3855, 0.2285, 0.3878, 0.4553, 0.4969, 0.07303, 0.4957, 0.2998, 0.4903, 0.2997, 0.491, 0.07286, 0.491, 0.07286, 0.4903, 0.2997, 0.4842, 0.2996, 0.4842, 0.07277, 0.4842, 0.07277, 0.4842, 0.2996, 0.4778, 0.2996, 0.4772, 0.07277, 0.4772, 0.07277, 0.4778, 0.2996, 0.4716, 0.2997, 0.4703, 0.07286, 0.4703, 0.07286, 0.4716, 0.2997, 0.466, 0.2998, 0.4641, 0.07303, 0.4259, 0.07313, 0.4241, 0.3, 0.419, 0.2998, 0.4203, 0.07294, 0.4203, 0.07294, 0.419, 0.2998, 0.4132, 0.2997, 0.4138, 0.07281, 0.4138, 0.07281, 0.4132, 0.2997, 0.4068, 0.2996, 0.4068, 0.07277, 0.1486, 0.2742, 0.1467, 0.281, 0.1432, 0.2805, 0.1453, 0.2728, 0.1949, 0.301, 0.1984, 0.2949, 0.2017, 0.2962, 0.1977, 0.3031, 0.08981, 0.3025, 0.09496, 0.3077, 0.09273, 0.3106, 0.08691, 0.3048, 0.1467, 0.281, 0.1467, 0.288, 0.1432, 0.2885, 0.1432, 0.2805, 0.08981, 0.2686, 0.08617, 0.2749, 0.08279, 0.2735, 0.08691, 0.2663, 0.1377, 0.2749, 0.1341, 0.2686, 0.137, 0.2663, 0.1411, 0.2735, 0.1984, 0.2949, 0.2002, 0.288, 0.2037, 0.2885, 0.2017, 0.2962, 0.1083, 0.3132, 0.1156, 0.3132, 0.1161, 0.3168, 0.1078, 0.3168, 0.1467, 0.288, 0.1486, 0.2949, 0.1453, 0.2962, 0.1432, 0.2885, 0.2002, 0.288, 0.2002, 0.281, 0.2037, 0.2805, 0.2037, 0.2885, 0.08428, 0.2892, 0.08617, 0.2962, 0.08279, 0.2976, 0.08066, 0.2897, 0.1486, 0.2949, 0.1521, 0.301, 0.1493, 0.3031, 0.1453, 0.2962, 0.1226, 0.2598, 0.1156, 0.2579, 0.1161, 0.2543, 0.124, 0.2564, 0.1289, 0.3077, 0.1341, 0.3025, 0.137, 0.3048, 0.1312, 0.3106, 0.2002, 0.281, 0.1984, 0.2742, 0.2017, 0.2728, 0.2037, 0.2805, 0.1984, 0.2742, 0.1949, 0.2681, 0.1977, 0.2659, 0.2017, 0.2728, 0.1013, 0.2598, 0.09496, 0.2634, 0.09273, 0.2605, 0.09987, 0.2564, 0.1396, 0.2892, 0.1396, 0.2819, 0.1432, 0.2814, 0.1432, 0.2897, 0.09496, 0.3077, 0.1013, 0.3113, 0.09987, 0.3147, 0.09273, 0.3106, 0.1949, 0.2681, 0.1899, 0.2631, 0.1921, 0.2603, 0.1977, 0.2659, 0.08617, 0.2749, 0.08428, 0.2819, 0.08066, 0.2814, 0.08279, 0.2735, 0.1341, 0.2686, 0.1289, 0.2634, 0.1312, 0.2605, 0.137, 0.2663, 0.1899, 0.2631, 0.1838, 0.2596, 0.1852, 0.2563, 0.1921, 0.2603, 0.1156, 0.3132, 0.1226, 0.3113, 0.124, 0.3147, 0.1161, 0.3168, 0.2788, 0.2543, 0.2786, 0.3347, 0.2707, 0.3346, 0.2707, 0.2543, 0.2865, 0.2545, 0.2859, 0.3348, 0.2786, 0.3347, 0.2788, 0.2543, 0.293, 0.2547, 0.2923, 0.335, 0.2859, 0.3348, 0.2865, 0.2545, 0.3241, 0.3348, 0.3236, 0.2545, 0.3306, 0.2543, 0.3314, 0.3346, 0.3161, 0.3349, 0.3158, 0.2546, 0.3236, 0.2545, 0.3241, 0.3348, 0.3078, 0.3349, 0.3079, 0.2546, 0.3158, 0.2546, 0.3161, 0.3349, 0.3, 0.3348, 0.3003, 0.2545, 0.3079, 0.2546, 0.3078, 0.3349, 0.293, 0.3346, 0.2935, 0.2543, 0.3003, 0.2545, 0.3, 0.3348, 0.07468, 0.3349, 0.07397, 0.2545, 0.07975, 0.2543, 0.08066, 0.3346, 0.06743, 0.3351, 0.06696, 0.2547, 0.07397, 0.2545, 0.07468, 0.3349, 0.05942, 0.3352, 0.05921, 0.2548, 0.06696, 0.2547, 0.06743, 0.3351, 0.05118, 0.3352, 0.05125, 0.2548, 0.05921, 0.2548, 0.05942, 0.3352, 0.04329, 0.3351, 0.04361, 0.2547, 0.05125, 0.2548, 0.05118, 0.3352, 0.03627, 0.3349, 0.03682, 0.2545, 0.04361, 0.2547, 0.04329, 0.3351, 0.03061, 0.3346, 0.03135, 0.2543, 0.03682, 0.2545, 0.03627, 0.3349, 0.2103, 0.2545, 0.2108, 0.3348, 0.2045, 0.3351, 0.2037, 0.2548, 0.2179, 0.2543, 0.2182, 0.3347, 0.2108, 0.3348, 0.2103, 0.2545, 0.2261, 0.2543, 0.2261, 0.3346, 0.2182, 0.3347, 0.2179, 0.2543, 0.2342, 0.2543, 0.234, 0.3347, 0.2261, 0.3346, 0.2261, 0.2543, 0.2418, 0.2545, 0.2413, 0.3348, 0.234, 0.3347, 0.2342, 0.2543, 0.2484, 0.2548, 0.2476, 0.3351, 0.2413, 0.3348, 0.2418, 0.2545, 0.2549, 0.2545, 0.2554, 0.3348, 0.2491, 0.335, 0.2484, 0.2547, 0.2625, 0.2543, 0.2628, 0.3347, 0.2554, 0.3348, 0.2549, 0.2545, 0.2707, 0.2543, 0.2707, 0.3346, 0.2628, 0.3347, 0.2625, 0.2543, 0.1377, 0.2962, 0.1396, 0.2892, 0.1432, 0.2897, 0.1411, 0.2976, 0.1083, 0.2579, 0.1013, 0.2598, 0.09987, 0.2564, 0.1078, 0.2543, 0.1899, 0.3059, 0.1949, 0.301, 0.1977, 0.3031, 0.1921, 0.3087, 0.1521, 0.2681, 0.1486, 0.2742, 0.1453, 0.2728, 0.1493, 0.2659, 0.1838, 0.3095, 0.1899, 0.3059, 0.1921, 0.3087, 0.1852, 0.3127, 0.1226, 0.3113, 0.1289, 0.3077, 0.1312, 0.3106, 0.124, 0.3147, 0.1571, 0.2631, 0.1521, 0.2681, 0.1493, 0.2659, 0.1549, 0.2603, 0.1289, 0.2634, 0.1226, 0.2598, 0.124, 0.2564, 0.1312, 0.2605, 0.08428, 0.2819, 0.08428, 0.2892, 0.08066, 0.2897, 0.08066, 0.2814, 0.177, 0.3113, 0.1838, 0.3095, 0.1852, 0.3127, 0.1775, 0.3148, 0.1632, 0.2596, 0.1571, 0.2631, 0.1549, 0.2603, 0.1618, 0.2563, 0.1013, 0.3113, 0.1083, 0.3132, 0.1078, 0.3168, 0.09987, 0.3147, 0.17, 0.3113, 0.177, 0.3113, 0.1775, 0.3148, 0.1695, 0.3148, 0.1396, 0.2819, 0.1377, 0.2749, 0.1411, 0.2735, 0.1432, 0.2814, 0.08617, 0.2962, 0.08981, 0.3025, 0.08691, 0.3048, 0.08279, 0.2976, 0.09496, 0.2634, 0.08981, 0.2686, 0.08691, 0.2663, 0.09273, 0.2605, 0.17, 0.2578, 0.1632, 0.2596, 0.1618, 0.2563, 0.1695, 0.2543, 0.1632, 0.3095, 0.17, 0.3113, 0.1695, 0.3148, 0.1618, 0.3127, 0.177, 0.2578, 0.17, 0.2578, 0.1695, 0.2543, 0.1775, 0.2543, 0.1341, 0.3025, 0.1377, 0.2962, 0.1411, 0.2976, 0.137, 0.3048, 0.1156, 0.2579, 0.1083, 0.2579, 0.1078, 0.2543, 0.1161, 0.2543, 0.1571, 0.3059, 0.1632, 0.3095, 0.1618, 0.3127, 0.1549, 0.3087, 0.1838, 0.2596, 0.177, 0.2578, 0.1775, 0.2543, 0.1852, 0.2563, 0.1521, 0.301, 0.1571, 0.3059, 0.1549, 0.3087, 0.1493, 0.3031, 0.3331, 0.5282, 0.4065, 0.5706, 0.4065, 0.6554, 0.3331, 0.6978, 0.2596, 0.6554, 0.2596, 0.5706, 0.2399, 0.5592, 0.3331, 0.5054, 0.3331, 0.5282, 0.2596, 0.5706, 0.4263, 0.6668, 0.3331, 0.7206, 0.3331, 0.6978, 0.4065, 0.6554, 0.3331, 0.5054, 0.4263, 0.5592, 0.4065, 0.5706, 0.3331, 0.5282, 0.2399, 0.6668, 0.2399, 0.5592, 0.2596, 0.5706, 0.2596, 0.6554, 0.4263, 0.5592, 0.4263, 0.6668, 0.4065, 0.6554, 0.4065, 0.5706, 0.3754, 0.0478, 0.3754, 0.4258, 0.3972, 0.4258, 0.3972, 0.0478, 0.3898, 0.3755, 0.4269, 0.3755, 0.4269, 0.3537, 0.3898, 0.3537, 0.4269, 0.0478, 0.4269, 0.4258, 0.3898, 0.4258, 0.3898, 0.0478, 0.3972, 0.0478, 0.3972, 0.4258, 0.3754, 0.4258, 0.3754, 0.0478, 0.3898, 0.0478, 0.3898, 0.4258, 0.4269, 0.4258, 0.4269, 0.0478, 0.4269, 0.4258, 0.3898, 0.4258, 0.3898, 0.4813, 0.4269, 0.4813, 0.4269, 0.3755, 0.3898, 0.3755, 0.3898, 0.3537, 0.4269, 0.3537, 0.3754, 0.4258, 0.3972, 0.4258, 0.3972, 0.4813, 0.3754, 0.4813, 0.3898, 0.4258, 0.4269, 0.4258, 0.4269, 0.4813, 0.3898, 0.4813, 0.3898, 0.4813, 0.3898, 0.4258, 0.3116, 0.4258, 0.3116, 0.4813, 0.3898, 0.4258, 0.3898, 0.4813, 0.3116, 0.4813, 0.3116, 0.4258, 0.3898, 0.3537, 0.3898, 0.3755, 0.3116, 0.3755, 0.3116, 0.3537, 0.3898, 0.3755, 0.3898, 0.3537, 0.3116, 0.3537, 0.3116, 0.3755, 0.3754, 0.0478, 0.3972, 0.0478, 0.3972, 0.4258, 0.3754, 0.4258, 0.3898, 0.3755, 0.3898, 0.3537, 0.4269, 0.3537, 0.4269, 0.3755, 0.4269, 0.0478, 0.3898, 0.0478, 0.3898, 0.4258, 0.4269, 0.4258, 0.3972, 0.0478, 0.3754, 0.0478, 0.3754, 0.4258, 0.3972, 0.4258, 0.3898, 0.0478, 0.4269, 0.0478, 0.4269, 0.4258, 0.3898, 0.4258, 0.4269, 0.4258, 0.4269, 0.4813, 0.3898, 0.4813, 0.3898, 0.4258, 0.4269, 0.3755, 0.4269, 0.3537, 0.3898, 0.3537, 0.3898, 0.3755, 0.3754, 0.4258, 0.3754, 0.4813, 0.3972, 0.4813, 0.3972, 0.4258, 0.3898, 0.4258, 0.3898, 0.4813, 0.4269, 0.4813, 0.4269, 0.4258, 0.3898, 0.4813, 0.3116, 0.4813, 0.3116, 0.4258, 0.3898, 0.4258, 0.3972, 0.4258, 0.3972, 0.4813, 0.3754, 0.4813, 0.3754, 0.4258, 0.3898, 0.4258, 0.3116, 0.4258, 0.3116, 0.4813, 0.3898, 0.4813, 0.3898, 0.3537, 0.3116, 0.3537, 0.3116, 0.3755, 0.3898, 0.3755, 0.3898, 0.3755, 0.3116, 0.3755, 0.3116, 0.3537, 0.3898, 0.3537])
me_cylinder.materials.append(mat_orange)
me_cylinder.use_remesh_fix_poles = True
me_cylinder.use_remesh_preserve_attributes = False
me_cylinder.update()
me_cylinder.normals_split_custom_set([tuple(v) for v in zip(*[iter([-3.472e-08, 0.7924, -0.61, -4.28e-08, 0.8456, 0.5338, 0.7323, 0.4228, 0.5338, 0.6862, 0.3962, -0.61, 0.6862, 0.3962, -0.61, 0.7323, 0.4228, 0.5338, 0.7323, -0.4228, 0.5338, 0.6862, -0.3962, -0.61, 0.6862, -0.3962, -0.61, 0.7323, -0.4228, 0.5338, -6.226e-08, -0.8456, 0.5338, -8.33e-08, -0.7924, -0.61, -8.33e-08, -0.7924, -0.61, -6.226e-08, -0.8456, 0.5338, -0.7323, -0.4228, 0.5338, -0.6862, -0.3962, -0.61, -0.7323, -0.4228, 0.5338, -6.226e-08, -0.8456, 0.5338, 1.569e-09, -0.1637, 0.9865, -0.1418, -0.08187, 0.9865, -0.6862, -0.3962, -0.61, -0.7323, -0.4228, 0.5338, -0.7323, 0.4228, 0.5338, -0.6862, 0.3962, -0.61, -0.6862, 0.3962, -0.61, -0.7323, 0.4228, 0.5338, -4.28e-08, 0.8456, 0.5338, -3.472e-08, 0.7924, -0.61, -3.472e-08, 0.7924, -0.61, 0.6862, 0.3962, -0.61, 0.6862, -0.3962, -0.61, -8.33e-08, -0.7924, -0.61, -0.6862, -0.3962, -0.61, -0.6862, 0.3962, -0.61, -0.2588, 0.9659, 0.01139, -0.2588, 0.9659, 0.01139, -5.502e-08, 0.9999, 0.01139, -6.459e-08, 0.9999, 0.01139, -5.502e-08, 0.9999, 0.01139, -3.444e-07, 0.9888, 0.1492, 0.2559, 0.9551, 0.1492, 0.2588, 0.9659, 0.01139, -0.6992, 0.6992, 0.1492, -0.8563, 0.4944, 0.1492, -0.7156, 0.4132, 0.5632, -0.5843, 0.5843, 0.5632, 0.2588, 0.9659, 0.01139, 0.2559, 0.9551, 0.1492, 0.4944, 0.8563, 0.1492, 0.5, 0.866, 0.01139, -0.9888, 2.736e-07, 0.1492, -0.9551, -0.2559, 0.1492, -0.7981, -0.2139, 0.5632, -0.8263, 2.825e-07, 0.5632, 0.5, 0.866, 0.01139, 0.4944, 0.8563, 0.1492, 0.6992, 0.6992, 0.1492, 0.7071, 0.7071, 0.01139, -0.6992, -0.6992, 0.1492, -0.4944, -0.8563, 0.1492, -0.4132, -0.7156, 0.5632, -0.5843, -0.5843, 0.5632, 0.7071, 0.7071, 0.01139, 0.6992, 0.6992, 0.1492, 0.8563, 0.4944, 0.1492, 0.866, 0.5, 0.01139, -4.642e-08, -0.9888, 0.1492, 0.2559, -0.9551, 0.1492, 0.2139, -0.7981, 0.5632, -5.137e-08, -0.8263, 0.5632, 0.866, 0.5, 0.01139, 0.8563, 0.4944, 0.1492, 0.9551, 0.2559, 0.1492, 0.9659, 0.2588, 0.01139, 0.6992, -0.6992, 0.1492, 0.8563, -0.4944, 0.1492, 0.7156, -0.4132, 0.5632, 0.5843, -0.5843, 0.5632, 0.9659, 0.2588, 0.01139, 0.9551, 0.2559, 0.1492, 0.9888, -1.466e-08, 0.1492, 0.9999, -2.87e-08, 0.01139, 0.9888, -1.466e-08, 0.1492, 0.9551, 0.2559, 0.1492, 0.7981, 0.2139, 0.5632, 0.8263, -1.284e-08, 0.5632, 0.9999, -2.87e-08, 0.01139, 0.9888, -1.466e-08, 0.1492, 0.9551, -0.2559, 0.1492, 0.9659, -0.2588, 0.01139, 0.6992, 0.6992, 0.1492, 0.4944, 0.8563, 0.1492, 0.4132, 0.7156, 0.5632, 0.5843, 0.5843, 0.5632, 0.9659, -0.2588, 0.01139, 0.9551, -0.2559, 0.1492, 0.8563, -0.4944, 0.1492, 0.866, -0.5, 0.01139, -0.4944, 0.8563, 0.1492, -0.6992, 0.6992, 0.1492, -0.5843, 0.5843, 0.5632, -0.4132, 0.7156, 0.5632, 0.866, -0.5, 0.01139, 0.8563, -0.4944, 0.1492, 0.6992, -0.6992, 0.1492, 0.7071, -0.7071, 0.01139, -0.9551, 0.2559, 0.1492, -0.9888, 2.736e-07, 0.1492, -0.8263, 2.825e-07, 0.5632, -0.7981, 0.2139, 0.5632, 0.7071, -0.7071, 0.01139, 0.6992, -0.6992, 0.1492, 0.4944, -0.8563, 0.1492, 0.5, -0.866, 0.01139, -0.8563, -0.4944, 0.1492, -0.6992, -0.6992, 0.1492, -0.5843, -0.5843, 0.5632, -0.7156, -0.4132, 0.5632, 0.5, -0.866, 0.01139, 0.4944, -0.8563, 0.1492, 0.2559, -0.9551, 0.1492, 0.2588, -0.9659, 0.01139, -0.2559, -0.9551, 0.1492, -4.642e-08, -0.9888, 0.1492, -5.137e-08, -0.8263, 0.5632, -0.2139, -0.7981, 0.5632, 0.2588, -0.9659, 0.01139, 0.2559, -0.9551, 0.1492, -4.642e-08, -0.9888, 0.1492, -4.306e-08, -0.9999, 0.01139, 0.4944, -0.8563, 0.1492, 0.6992, -0.6992, 0.1492, 0.5843, -0.5843, 0.5632, 0.4132, -0.7156, 0.5632, -4.306e-08, -0.9999, 0.01139, -4.642e-08, -0.9888, 0.1492, -0.2559, -0.9551, 0.1492, -0.2588, -0.9659, 0.01139, 0.9551, -0.2559, 0.1492, 0.9888, -1.466e-08, 0.1492, 0.8263, -1.284e-08, 0.5632, 0.7981, -0.2139, 0.5632, -0.2588, -0.9659, 0.01139, -0.2559, -0.9551, 0.1492, -0.4944, -0.8563, 0.1492, -0.5, -0.866, 0.01139, 0.8563, 0.4944, 0.1492, 0.6992, 0.6992, 0.1492, 0.5843, 0.5843, 0.5632, 0.7156, 0.4132, 0.5632, -0.5, -0.866, 0.01139, -0.4944, -0.8563, 0.1492, -0.6992, -0.6992, 0.1492, -0.7071, -0.7071, 0.01139, 0.2559, 0.9551, 0.1492, -3.444e-07, 0.9888, 0.1492, -3.532e-07, 0.8263, 0.5632, 0.2139, 0.7981, 0.5632, -0.7071, -0.7071, 0.01139, -0.6992, -0.6992, 0.1492, -0.8563, -0.4944, 0.1492, -0.866, -0.5, 0.01139, -0.2559, 0.9551, 0.1492, -0.4944, 0.8563, 0.1492, -0.4132, 0.7156, 0.5632, -0.2139, 0.7981, 0.5632, -0.866, -0.5, 0.01139, -0.8563, -0.4944, 0.1492, -0.9551, -0.2559, 0.1492, -0.9659, -0.2588, 0.01139, -0.8563, 0.4944, 0.1492, -0.9551, 0.2559, 0.1492, -0.7981, 0.2139, 0.5632, -0.7156, 0.4132, 0.5632, -0.9659, -0.2588, 0.01139, -0.9551, -0.2559, 0.1492, -0.9888, 2.736e-07, 0.1492, -0.9999, 2.392e-09, 0.01139, -0.9551, -0.2559, 0.1492, -0.8563, -0.4944, 0.1492, -0.7156, -0.4132, 0.5632, -0.7981, -0.2139, 0.5632, -0.9999, 2.392e-09, 0.01139, -0.9888, 2.736e-07, 0.1492, -0.9551, 0.2559, 0.1492, -0.9659, 0.2588, 0.01139, -0.4944, -0.8563, 0.1492, -0.2559, -0.9551, 0.1492, -0.2139, -0.7981, 0.5632, -0.4132, -0.7156, 0.5632, -0.9659, 0.2588, 0.01139, -0.9551, 0.2559, 0.1492, -0.8563, 0.4944, 0.1492, -0.866, 0.5, 0.01139, 0.2559, -0.9551, 0.1492, 0.4944, -0.8563, 0.1492, 0.4132, -0.7156, 0.5632, 0.2139, -0.7981, 0.5632, -0.866, 0.5, 0.01139, -0.8563, 0.4944, 0.1492, -0.6992, 0.6992, 0.1492, -0.7071, 0.7071, 0.01139, 0.8563, -0.4944, 0.1492, 0.9551, -0.2559, 0.1492, 0.7981, -0.2139, 0.5632, 0.7156, -0.4132, 0.5632, -0.7071, 0.7071, 0.01139, -0.6992, 0.6992, 0.1492, -0.4944, 0.8563, 0.1492, -0.5, 0.866, 0.01139, 0.9551, 0.2559, 0.1492, 0.8563, 0.4944, 0.1492, 0.7156, 0.4132, 0.5632, 0.7981, 0.2139, 0.5632, -3.444e-07, 0.9888, 0.1492, -0.2559, 0.9551, 0.1492, -0.2139, 0.7981, 0.5632, -3.532e-07, 0.8263, 0.5632, -0.5, 0.866, 0.01139, -0.4944, 0.8563, 0.1492, -0.2559, 0.9551, 0.1492, -0.2588, 0.9659, 0.01139, 0.4944, 0.8563, 0.1492, 0.2559, 0.9551, 0.1492, 0.2139, 0.7981, 0.5632, 0.4132, 0.7156, 0.5632, -0.2588, 0.9659, 0.01139, -0.2559, 0.9551, 0.1492, -3.444e-07, 0.9888, 0.1492, -5.502e-08, 0.9999, 0.01139, 3.569e-09, 0.0, -1.0, 3.569e-09, 0.0, -1.0, 3.569e-09, 0.0, -1.0, 3.569e-09, 0.0, -1.0, 3.569e-09, 0.0, -1.0, 3.569e-09, 0.0, -1.0, 3.569e-09, 0.0, -1.0, 3.569e-09, 0.0, -1.0, 3.569e-09, 0.0, -1.0, 3.569e-09, 0.0, -1.0, 3.569e-09, 0.0, -1.0, 3.569e-09, 0.0, -1.0, 3.569e-09, 0.0, -1.0, 3.569e-09, 0.0, -1.0, 3.569e-09, 0.0, -1.0, 3.569e-09, 0.0, -1.0, 3.569e-09, 0.0, -1.0, 3.569e-09, 0.0, -1.0, 3.569e-09, 0.0, -1.0, 3.569e-09, 0.0, -1.0, 3.569e-09, 0.0, -1.0, 3.569e-09, 0.0, -1.0, 3.569e-09, 0.0, -1.0, 3.569e-09, 0.0, -1.0, -3.532e-07, 0.8263, 0.5632, -0.2139, 0.7981, 0.5632, -0.08699, 0.3246, 0.9418, -8.32e-08, 0.3361, 0.9418, -0.2139, 0.7981, 0.5632, -0.4132, 0.7156, 0.5632, -0.168, 0.2911, 0.9418, -0.08699, 0.3246, 0.9418, -0.4132, 0.7156, 0.5632, -0.5843, 0.5843, 0.5632, -0.2377, 0.2377, 0.9418, -0.168, 0.2911, 0.9418, -0.5843, 0.5843, 0.5632, -0.7156, 0.4132, 0.5632, -0.2911, 0.168, 0.9418, -0.2377, 0.2377, 0.9418, -0.7156, 0.4132, 0.5632, -0.7981, 0.2139, 0.5632, -0.3246, 0.08699, 0.9418, -0.2911, 0.168, 0.9418, -0.7981, 0.2139, 0.5632, -0.8263, 2.825e-07, 0.5632, -0.3361, 0.0, 0.9418, -0.3246, 0.08699, 0.9418, -0.8263, 2.825e-07, 0.5632, -0.7981, -0.2139, 0.5632, -0.3246, -0.08699, 0.9418, -0.3361, 0.0, 0.9418, -0.7981, -0.2139, 0.5632, -0.7156, -0.4132, 0.5632, -0.2911, -0.168, 0.9418, -0.3246, -0.08699, 0.9418, -0.7156, -0.4132, 0.5632, -0.5843, -0.5843, 0.5632, -0.2377, -0.2377, 0.9418, -0.2911, -0.168, 0.9418, -0.5843, -0.5843, 0.5632, -0.4132, -0.7156, 0.5632, -0.168, -0.2911, 0.9418, -0.2377, -0.2377, 0.9418, -0.4132, -0.7156, 0.5632, -0.2139, -0.7981, 0.5632, -0.08699, -0.3246, 0.9418, -0.168, -0.2911, 0.9418, -0.2139, -0.7981, 0.5632, -5.137e-08, -0.8263, 0.5632, -8.815e-08, -0.3361, 0.9418, -0.08699, -0.3246, 0.9418, -5.137e-08, -0.8263, 0.5632, 0.2139, -0.7981, 0.5632, 0.08699, -0.3246, 0.9418, -8.815e-08, -0.3361, 0.9418, 0.2139, -0.7981, 0.5632, 0.4132, -0.7156, 0.5632, 0.168, -0.2911, 0.9418, 0.08699, -0.3246, 0.9418, 0.4132, -0.7156, 0.5632, 0.5843, -0.5843, 0.5632, 0.2377, -0.2377, 0.9418, 0.168, -0.2911, 0.9418, 0.5843, -0.5843, 0.5632, 0.7156, -0.4132, 0.5632, 0.2911, -0.168, 0.9418, 0.2377, -0.2377, 0.9418, 0.7156, -0.4132, 0.5632, 0.7981, -0.2139, 0.5632, 0.3246, -0.08699, 0.9418, 0.2911, -0.168, 0.9418, 0.7981, -0.2139, 0.5632, 0.8263, -1.284e-08, 0.5632, 0.3361, -5.042e-09, 0.9418, 0.3246, -0.08699, 0.9418, 0.8263, -1.284e-08, 0.5632, 0.7981, 0.2139, 0.5632, 0.3246, 0.08699, 0.9418, 0.3361, -5.042e-09, 0.9418, 0.7981, 0.2139, 0.5632, 0.7156, 0.4132, 0.5632, 0.2911, 0.168, 0.9418, 0.3246, 0.08699, 0.9418, 0.7156, 0.4132, 0.5632, 0.5843, 0.5843, 0.5632, 0.2377, 0.2377, 0.9418, 0.2911, 0.168, 0.9418, 0.5843, 0.5843, 0.5632, 0.4132, 0.7156, 0.5632, 0.168, 0.2911, 0.9418, 0.2377, 0.2377, 0.9418, 0.4132, 0.7156, 0.5632, 0.2139, 0.7981, 0.5632, 0.08699, 0.3246, 0.9418, 0.168, 0.2911, 0.9418, 0.2139, 0.7981, 0.5632, -3.532e-07, 0.8263, 0.5632, -8.32e-08, 0.3361, 0.9418, 0.08699, 0.3246, 0.9418, 0.08699, 0.3246, 0.9418, -8.32e-08, 0.3361, 0.9418, -0.08699, 0.3246, 0.9418, -0.168, 0.2911, 0.9418, -0.2377, 0.2377, 0.9418, -0.2911, 0.168, 0.9418, -0.3246, 0.08699, 0.9418, -0.3361, 0.0, 0.9418, -0.3246, -0.08699, 0.9418, -0.2911, -0.168, 0.9418, -0.2377, -0.2377, 0.9418, -0.168, -0.2911, 0.9418, -0.08699, -0.3246, 0.9418, -8.815e-08, -0.3361, 0.9418, 0.08699, -0.3246, 0.9418, 0.168, -0.2911, 0.9418, 0.2377, -0.2377, 0.9418, 0.2911, -0.168, 0.9418, 0.3246, -0.08699, 0.9418, 0.3361, -5.042e-09, 0.9418, 0.3246, 0.08699, 0.9418, 0.2911, 0.168, 0.9418, 0.2377, 0.2377, 0.9418, 0.168, 0.2911, 0.9418, -0.5, 0.866, 0.01139, -0.5, 0.866, 0.01139, -0.2588, 0.9659, 0.01139, -0.2588, 0.9659, 0.01139, -0.7071, 0.7071, 0.01139, -0.7071, 0.7071, 0.01139, -0.5, 0.866, 0.01139, -0.5, 0.866, 0.01139, -0.866, 0.5, 0.01139, -0.866, 0.5, 0.01139, -0.7071, 0.7071, 0.01139, -0.7071, 0.7071, 0.01139, -0.9659, 0.2588, 0.01139, -0.9659, 0.2588, 0.01139, -0.866, 0.5, 0.01139, -0.866, 0.5, 0.01139, -0.9999, -2.392e-08, 0.01139, -0.9999, 2.392e-09, 0.01139, -0.9659, 0.2588, 0.01139, -0.9659, 0.2588, 0.01139, -0.9659, -0.2588, 0.01139, -0.9659, -0.2588, 0.01139, -0.9999, 2.392e-09, 0.01139, -0.9999, -2.392e-08, 0.01139, -0.866, -0.5, 0.01139, -0.866, -0.5, 0.01139, -0.9659, -0.2588, 0.01139, -0.9659, -0.2588, 0.01139, -0.7071, -0.7071, 0.01139, -0.7071, -0.7071, 0.01139, -0.866, -0.5, 0.01139, -0.866, -0.5, 0.01139, -0.5, -0.866, 0.01139, -0.5, -0.866, 0.01139, -0.7071, -0.7071, 0.01139, -0.7071, -0.7071, 0.01139, -0.2588, -0.9659, 0.01139, -0.2588, -0.9659, 0.01139, -0.5, -0.866, 0.01139, -0.5, -0.866, 0.01139, -4.066e-08, -0.9999, 0.01139, -4.306e-08, -0.9999, 0.01139, -0.2588, -0.9659, 0.01139, -0.2588, -0.9659, 0.01139, 0.2588, -0.9659, 0.01139, 0.2588, -0.9659, 0.01139, -4.306e-08, -0.9999, 0.01139, -4.066e-08, -0.9999, 0.01139, 0.5, -0.866, 0.01139, 0.5, -0.866, 0.01139, 0.2588, -0.9659, 0.01139, 0.2588, -0.9659, 0.01139, 0.7071, -0.7071, 0.01139, 0.7071, -0.7071, 0.01139, 0.5, -0.866, 0.01139, 0.5, -0.866, 0.01139, 0.866, -0.5, 0.01139, 0.866, -0.5, 0.01139, 0.7071, -0.7071, 0.01139, 0.7071, -0.7071, 0.01139, 0.9659, -0.2588, 0.01139, 0.9659, -0.2588, 0.01139, 0.866, -0.5, 0.01139, 0.866, -0.5, 0.01139, 0.9999, -2.392e-09, 0.01139, 0.9999, -2.87e-08, 0.01139, 0.9659, -0.2588, 0.01139, 0.9659, -0.2588, 0.01139, 0.9659, 0.2588, 0.01139, 0.9659, 0.2588, 0.01139, 0.9999, -2.87e-08, 0.01139, 0.9999, -2.392e-09, 0.01139, 0.866, 0.5, 0.01139, 0.866, 0.5, 0.01139, 0.9659, 0.2588, 0.01139, 0.9659, 0.2588, 0.01139, 0.7071, 0.7071, 0.01139, 0.7071, 0.7071, 0.01139, 0.866, 0.5, 0.01139, 0.866, 0.5, 0.01139, 0.5, 0.866, 0.01139, 0.5, 0.866, 0.01139, 0.7071, 0.7071, 0.01139, 0.7071, 0.7071, 0.01139, 0.2588, 0.9659, 0.01139, 0.2588, 0.9659, 0.01139, 0.5, 0.866, 0.01139, 0.5, 0.866, 0.01139, -6.459e-08, 0.9999, 0.01139, -5.502e-08, 0.9999, 0.01139, 0.2588, 0.9659, 0.01139, 0.2588, 0.9659, 0.01139, -9.329e-08, 0.9999, 0.01139, -6.459e-08, 0.9999, 0.01139, 0.2588, 0.9659, 0.01139, 0.2588, 0.9659, 0.01139, 0.2588, 0.9659, 0.01139, 0.2588, 0.9659, 0.01139, 0.5, 0.866, 0.01139, 0.5, 0.866, 0.01139, 0.5, 0.866, 0.01139, 0.5, 0.866, 0.01139, 0.7071, 0.7071, 0.01139, 0.7071, 0.7071, 0.01139, 0.7071, 0.7071, 0.01139, 0.7071, 0.7071, 0.01139, 0.866, 0.5, 0.01139, 0.866, 0.5, 0.01139, 0.866, 0.5, 0.01139, 0.866, 0.5, 0.01139, 0.9659, 0.2588, 0.01139, 0.9659, 0.2588, 0.01139, 0.9659, 0.2588, 0.01139, 0.9659, 0.2588, 0.01139, 0.9999, -2.392e-09, 0.01139, 0.9999, -1.196e-08, 0.01139, 0.9999, -1.196e-08, 0.01139, 0.9999, -2.392e-09, 0.01139, 0.9659, -0.2588, 0.01139, 0.9659, -0.2588, 0.01139, 0.9659, -0.2588, 0.01139, 0.9659, -0.2588, 0.01139, 0.866, -0.5, 0.01139, 0.866, -0.5, 0.01139, 0.866, -0.5, 0.01139, 0.866, -0.5, 0.01139, 0.7071, -0.7071, 0.01139, 0.7071, -0.7071, 0.01139, 0.7071, -0.7071, 0.01139, 0.7071, -0.7071, 0.01139, 0.5, -0.866, 0.01139, 0.5, -0.866, 0.01139, 0.5, -0.866, 0.01139, 0.5, -0.866, 0.01139, 0.2588, -0.9659, 0.01139, 0.2588, -0.9659, 0.01139, 0.2588, -0.9659, 0.01139, 0.2588, -0.9659, 0.01139, -4.066e-08, -0.9999, 0.01139, -6.219e-08, -0.9999, 0.01139, -6.219e-08, -0.9999, 0.01139, -4.066e-08, -0.9999, 0.01139, -0.2588, -0.9659, 0.01139, -0.2588, -0.9659, 0.01139, -0.2588, -0.9659, 0.01139, -0.2588, -0.9659, 0.01139, -0.5, -0.866, 0.01139, -0.5, -0.866, 0.01139, -0.5, -0.866, 0.01139, -0.5, -0.866, 0.01139, -0.7071, -0.7071, 0.01139, -0.7071, -0.7071, 0.01139, -0.7071, -0.7071, 0.01139, -0.7071, -0.7071, 0.01139, -0.866, -0.5, 0.01139, -0.866, -0.5, 0.01139, -0.866, -0.5, 0.01139, -0.866, -0.5, 0.01139, -0.9659, -0.2588, 0.01139, -0.9659, -0.2588, 0.01139, -0.9659, -0.2588, 0.01139, -0.9659, -0.2588, 0.01139, -0.9999, -2.392e-08, 0.01139, -0.9999, -1.435e-08, 0.01139, -0.9999, -1.435e-08, 0.01139, -0.9999, -2.392e-08, 0.01139, -0.9659, 0.2588, 0.01139, -0.9659, 0.2588, 0.01139, -0.9659, 0.2588, 0.01139, -0.9659, 0.2588, 0.01139, -0.866, 0.5, 0.01139, -0.866, 0.5, 0.01139, -0.866, 0.5, 0.01139, -0.866, 0.5, 0.01139, -0.7071, 0.7071, 0.01139, -0.7071, 0.7071, 0.01139, -0.7071, 0.7071, 0.01139, -0.7071, 0.7071, 0.01139, -0.5, 0.866, 0.01139, -0.5, 0.866, 0.01139, -0.5, 0.866, 0.01139, -0.5, 0.866, 0.01139, -0.2588, 0.9659, 0.01139, -0.2588, 0.9659, 0.01139, -0.2588, 0.9659, 0.01139, -0.2588, 0.9659, 0.01139, -6.459e-08, 0.9999, 0.01139, -9.329e-08, 0.9999, 0.01139, -0.2588, 0.9659, 0.01139, -0.2588, 0.9659, 0.01139, -9.329e-08, 0.9999, 0.01139, -7.655e-08, 0.9999, 0.01139, -0.5, 0.866, 0.01139, -0.5, 0.866, 0.01139, -0.2588, 0.9659, 0.01139, -0.2588, 0.9659, 0.01139, -0.7071, 0.7071, 0.01139, -0.7071, 0.7071, 0.01139, -0.5, 0.866, 0.01139, -0.5, 0.866, 0.01139, -0.866, 0.5, 0.01139, -0.866, 0.5, 0.01139, -0.7071, 0.7071, 0.01139, -0.7071, 0.7071, 0.01139, -0.9659, 0.2588, 0.01139, -0.9659, 0.2588, 0.01139, -0.866, 0.5, 0.01139, -0.866, 0.5, 0.01139, -0.9999, 0.0, 0.01139, -0.9999, -1.435e-08, 0.01139, -0.9659, 0.2588, 0.01139, -0.9659, 0.2588, 0.01139, -0.9659, -0.2588, 0.01139, -0.9659, -0.2588, 0.01139, -0.9999, -1.435e-08, 0.01139, -0.9999, 0.0, 0.01139, -0.866, -0.5, 0.01139, -0.866, -0.5, 0.01139, -0.9659, -0.2588, 0.01139, -0.9659, -0.2588, 0.01139, -0.7071, -0.7071, 0.01139, -0.7071, -0.7071, 0.01139, -0.866, -0.5, 0.01139, -0.866, -0.5, 0.01139, -0.5, -0.866, 0.01139, -0.5, -0.866, 0.01139, -0.7071, -0.7071, 0.01139, -0.7071, -0.7071, 0.01139, -0.2588, -0.9659, 0.01139, -0.2588, -0.9659, 0.01139, -0.5, -0.866, 0.01139, -0.5, -0.866, 0.01139, -8.372e-08, -0.9999, 0.01139, -6.219e-08, -0.9999, 0.01139, -0.2588, -0.9659, 0.01139, -0.2588, -0.9659, 0.01139, 0.2588, -0.9659, 0.01139, 0.2588, -0.9659, 0.01139, -6.219e-08, -0.9999, 0.01139, -8.372e-08, -0.9999, 0.01139, 0.5, -0.866, 0.01139, 0.5, -0.866, 0.01139, 0.2588, -0.9659, 0.01139, 0.2588, -0.9659, 0.01139, 0.7071, -0.7071, 0.01139, 0.7071, -0.7071, 0.01139, 0.5, -0.866, 0.01139, 0.5, -0.866, 0.01139, 0.866, -0.5, 0.01139, 0.866, -0.5, 0.01139, 0.7071, -0.7071, 0.01139, 0.7071, -0.7071, 0.01139, 0.9659, -0.2588, 0.01139, 0.9659, -0.2588, 0.01139, 0.866, -0.5, 0.01139, 0.866, -0.5, 0.01139, 0.9999, -3.349e-08, 0.01139, 0.9999, -1.196e-08, 0.01139, 0.9659, -0.2588, 0.01139, 0.9659, -0.2588, 0.01139, 0.9659, 0.2588, 0.01139, 0.9659, 0.2588, 0.01139, 0.9999, -1.196e-08, 0.01139, 0.9999, -3.349e-08, 0.01139, 0.866, 0.5, 0.01139, 0.866, 0.5, 0.01139, 0.9659, 0.2588, 0.01139, 0.9659, 0.2588, 0.01139, 0.7071, 0.7071, 0.01139, 0.7071, 0.7071, 0.01139, 0.866, 0.5, 0.01139, 0.866, 0.5, 0.01139, 0.5, 0.866, 0.01139, 0.5, 0.866, 0.01139, 0.7071, 0.7071, 0.01139, 0.7071, 0.7071, 0.01139, 0.2588, 0.9659, 0.01139, 0.2588, 0.9659, 0.01139, 0.5, 0.866, 0.01139, 0.5, 0.866, 0.01139, -7.655e-08, 0.9999, 0.01139, -9.329e-08, 0.9999, 0.01139, 0.2588, 0.9659, 0.01139, 0.2588, 0.9659, 0.01139, -7.662e-08, 0.9999, 0.01139, -7.655e-08, 0.9999, 0.01139, 0.2588, 0.9659, 0.01139, 0.2588, 0.9659, 0.01139, 0.2588, 0.9659, 0.01139, 0.2588, 0.9659, 0.01139, 0.5, 0.866, 0.01139, 0.5, 0.866, 0.01139, 0.5, 0.866, 0.01139, 0.5, 0.866, 0.01139, 0.7071, 0.7071, 0.01139, 0.7071, 0.7071, 0.01139, 0.7071, 0.7071, 0.01139, 0.7071, 0.7071, 0.01139, 0.866, 0.5, 0.01139, 0.866, 0.5, 0.01139, 0.866, 0.5, 0.01139, 0.866, 0.5, 0.01139, 0.9659, 0.2588, 0.01139, 0.9659, 0.2588, 0.01139, 0.9659, 0.2588, 0.01139, 0.9659, 0.2588, 0.01139, 0.9999, -3.349e-08, 0.01139, 0.9999, -1.915e-08, 0.01139, 0.9999, -1.915e-08, 0.01139, 0.9999, -3.349e-08, 0.01139, 0.9659, -0.2588, 0.01139, 0.9659, -0.2588, 0.01139, 0.9659, -0.2588, 0.01139, 0.9659, -0.2588, 0.01139, 0.866, -0.5, 0.01139, 0.866, -0.5, 0.01139, 0.866, -0.5, 0.01139, 0.866, -0.5, 0.01139, 0.7071, -0.7071, 0.01139, 0.7071, -0.7071, 0.01139, 0.7071, -0.7071, 0.01139, 0.7071, -0.7071, 0.01139, 0.5, -0.866, 0.01139, 0.5, -0.866, 0.01139, 0.5, -0.866, 0.01139, 0.5, -0.866, 0.01139, 0.2588, -0.9659, 0.01139, 0.2588, -0.9659, 0.01139, 0.2588, -0.9659, 0.01139, 0.2588, -0.9659, 0.01139, -8.372e-08, -0.9999, 0.01139, -8.62e-08, -0.9999, 0.01139, -8.62e-08, -0.9999, 0.01139, -8.372e-08, -0.9999, 0.01139, -0.2588, -0.9659, 0.01139, -0.2588, -0.9659, 0.01139, -0.2588, -0.9659, 0.01139, -0.2588, -0.9659, 0.01139, -0.5, -0.866, 0.01139, -0.5, -0.866, 0.01139, -0.5, -0.866, 0.01139, -0.5, -0.866, 0.01139, -0.7071, -0.7071, 0.01139, -0.7071, -0.7071, 0.01139, -0.7071, -0.7071, 0.01139, -0.7071, -0.7071, 0.01139, -0.866, -0.5, 0.01139, -0.866, -0.5, 0.01139, -0.866, -0.5, 0.01139, -0.866, -0.5, 0.01139, -0.9659, -0.2588, 0.01139, -0.9659, -0.2588, 0.01139, -0.9659, -0.2588, 0.01139, -0.9659, -0.2588, 0.01139, -0.9999, 0.0, 0.01139, -0.9999, 0.0, 0.01139, -0.9999, 0.0, 0.01139, -0.9999, 0.0, 0.01139, -0.9659, 0.2588, 0.01139, -0.9659, 0.2588, 0.01139, -0.9659, 0.2588, 0.01139, -0.9659, 0.2588, 0.01139, -0.866, 0.5, 0.01139, -0.866, 0.5, 0.01139, -0.866, 0.5, 0.01139, -0.866, 0.5, 0.01139, -0.7071, 0.7071, 0.01139, -0.7071, 0.7071, 0.01139, -0.7071, 0.7071, 0.01139, -0.7071, 0.7071, 0.01139, -0.5, 0.866, 0.01139, -0.5, 0.866, 0.01139, -0.5, 0.866, 0.01139, -0.5, 0.866, 0.01139, -0.2588, 0.9659, 0.01139, -0.2588, 0.9659, 0.01139, -0.2588, 0.9659, 0.01139, -0.2588, 0.9659, 0.01139, -7.655e-08, 0.9999, 0.01139, -7.662e-08, 0.9999, 0.01139, 0.0, 0.0, 1.0, 5.83e-07, 0.0, 1.0, 5.83e-07, 0.0, 1.0, 0.0, 0.0, 1.0, 0.0, 0.0, 1.0, 0.0, 0.0, 1.0, 0.0, 0.0, 1.0, 0.0, 0.0, 1.0, 0.0, 0.0, -1.0, 0.0, 0.0, -1.0, 0.0, 0.0, -1.0, 0.0, 0.0, -1.0, 5.83e-07, 0.0, 1.0, 8.746e-07, 0.0, 1.0, 8.746e-07, 0.0, 1.0, 5.83e-07, 0.0, 1.0, 0.0, 0.0, -1.0, -3.409e-08, 0.0, -1.0, -3.409e-08, 0.0, -1.0, 0.0, 0.0, -1.0, -4.261e-09, 0.0, -1.0, -8.522e-09, 0.0, -1.0, -8.522e-09, 0.0, -1.0, -4.261e-09, 0.0, -1.0, 0.0, 0.0, 1.0, -5.83e-07, 0.0, 1.0, -5.83e-07, 0.0, 1.0, 0.0, 0.0, 1.0, 1.704e-08, 0.0, -1.0, 0.0, 0.0, -1.0, 0.0, 0.0, -1.0, 1.704e-08, 0.0, -1.0, 8.746e-07, 0.0, 1.0, 7.288e-07, 4.703e-08, 1.0, 7.288e-07, 4.703e-08, 1.0, 8.746e-07, 0.0, 1.0, -5.83e-07, 0.0, 1.0, -5.83e-07, 0.0, 1.0, -5.83e-07, 0.0, 1.0, -5.83e-07, 0.0, 1.0, 0.0, 0.0, -1.0, 0.0, 0.0, -1.0, 0.0, 0.0, -1.0, 0.0, 0.0, -1.0, 7.288e-07, 4.703e-08, 1.0, 5.345e-13, 9.407e-08, 1.0, 3.948e-13, 9.407e-08, 1.0, 7.288e-07, 4.703e-08, 1.0, -3.409e-08, 0.0, -1.0, -1.704e-08, 0.0, -1.0, -1.704e-08, 0.0, -1.0, -3.409e-08, 0.0, -1.0, 0.0, 0.0, -1.0, 0.0, 0.0, -1.0, 0.0, 0.0, -1.0, 0.0, 0.0, -1.0, -5.83e-07, 0.0, 1.0, 1.458e-07, 0.0, 1.0, 1.458e-07, 0.0, 1.0, -5.83e-07, 0.0, 1.0, 1.458e-07, 0.0, 1.0, -2.915e-07, 0.0, 1.0, -2.915e-07, 0.0, 1.0, 1.458e-07, 0.0, 1.0, 0.0, 0.0, -1.0, 0.0, 0.0, -1.0, 0.0, 0.0, -1.0, 0.0, 0.0, -1.0, 5.113e-08, 0.0, -1.0, 1.704e-08, 0.0, -1.0, 1.704e-08, 0.0, -1.0, 5.113e-08, 0.0, -1.0, 0.0, 0.0, -1.0, 1.704e-08, 0.0, -1.0, 1.704e-08, 0.0, -1.0, 0.0, 0.0, -1.0, -2.915e-07, 0.0, 1.0, -4.373e-07, 0.0, 1.0, -4.373e-07, 0.0, 1.0, -2.915e-07, 0.0, 1.0, -3.409e-08, 0.0, -1.0, -3.409e-08, 0.0, -1.0, -3.409e-08, 0.0, -1.0, -3.409e-08, 0.0, -1.0, -8.522e-09, 0.0, -1.0, -2.13e-08, 0.0, -1.0, -2.13e-08, 0.0, -1.0, -8.522e-09, 0.0, -1.0, -4.373e-07, 0.0, 1.0, -5.83e-07, 0.0, 1.0, -5.83e-07, 0.0, 1.0, -4.373e-07, 0.0, 1.0, 0.0, 0.0, -1.0, 0.0, 0.0, -1.0, 0.0, 0.0, -1.0, 0.0, 0.0, -1.0, -0.2588, 0.9658, 0.01288, -0.2588, 0.9658, 0.01288, -7.646e-08, 0.9999, 0.01288, -7.663e-08, 0.9999, 0.01288, -0.5, 0.866, 0.01288, -0.5, 0.866, 0.01288, -0.2588, 0.9658, 0.01288, -0.2588, 0.9658, 0.01288, -0.707, 0.707, 0.01288, -0.707, 0.707, 0.01288, -0.5, 0.866, 0.01288, -0.5, 0.866, 0.01288, -0.866, 0.5, 0.01288, -0.866, 0.5, 0.01288, -0.707, 0.707, 0.01288, -0.707, 0.707, 0.01288, -0.9658, 0.2588, 0.01288, -0.9658, 0.2588, 0.01288, -0.866, 0.5, 0.01288, -0.866, 0.5, 0.01288, -0.9999, -9.578e-09, 0.01288, -0.9999, -4.779e-09, 0.01288, -0.9658, 0.2588, 0.01288, -0.9658, 0.2588, 0.01288, -0.9658, -0.2588, 0.01288, -0.9658, -0.2588, 0.01288, -0.9999, -4.779e-09, 0.01288, -0.9999, -9.578e-09, 0.01288, -0.866, -0.5, 0.01288, -0.866, -0.5, 0.01288, -0.9658, -0.2588, 0.01288, -0.9658, -0.2588, 0.01288, -0.707, -0.707, 0.01288, -0.707, -0.707, 0.01288, -0.866, -0.5, 0.01288, -0.866, -0.5, 0.01288, -0.5, -0.866, 0.01288, -0.5, -0.866, 0.01288, -0.707, -0.707, 0.01288, -0.707, -0.707, 0.01288, -0.2588, -0.9658, 0.01288, -0.2588, -0.9658, 0.01288, -0.5, -0.866, 0.01288, -0.5, -0.866, 0.01288, -5.747e-08, -0.9999, 0.01288, -6.213e-08, -0.9999, 0.01288, -0.2588, -0.9658, 0.01288, -0.2588, -0.9658, 0.01288, 0.2588, -0.9658, 0.01288, 0.2588, -0.9658, 0.01288, -6.213e-08, -0.9999, 0.01288, -5.747e-08, -0.9999, 0.01288, 0.5, -0.866, 0.01288, 0.5, -0.866, 0.01288, 0.2588, -0.9658, 0.01288, 0.2588, -0.9658, 0.01288, 0.707, -0.707, 0.01288, 0.707, -0.707, 0.01288, 0.5, -0.866, 0.01288, 0.5, -0.866, 0.01288, 0.866, -0.5, 0.01288, 0.866, -0.5, 0.01288, 0.707, -0.707, 0.01288, 0.707, -0.707, 0.01288, 0.9658, -0.2588, 0.01288, 0.9658, -0.2588, 0.01288, 0.866, -0.5, 0.01288, 0.866, -0.5, 0.01288, 0.9999, -3.831e-08, 0.01288, 0.9999, -3.823e-08, 0.01288, 0.9658, -0.2588, 0.01288, 0.9658, -0.2588, 0.01288, 0.9658, 0.2588, 0.01288, 0.9658, 0.2588, 0.01288, 0.9999, -3.823e-08, 0.01288, 0.9999, -3.831e-08, 0.01288, 0.866, 0.5, 0.01288, 0.866, 0.5, 0.01288, 0.9658, 0.2588, 0.01288, 0.9658, 0.2588, 0.01288, 0.707, 0.707, 0.01288, 0.707, 0.707, 0.01288, 0.866, 0.5, 0.01288, 0.866, 0.5, 0.01288, 0.5, 0.866, 0.01288, 0.5, 0.866, 0.01288, 0.707, 0.707, 0.01288, 0.707, 0.707, 0.01288, 0.2588, 0.9658, 0.01288, 0.2588, 0.9658, 0.01288, 0.5, 0.866, 0.01288, 0.5, 0.866, 0.01288, -7.663e-08, 0.9999, 0.01288, -7.646e-08, 0.9999, 0.01288, 0.2588, 0.9658, 0.01288, 0.2588, 0.9658, 0.01288, 3.409e-08, 0.0, -1.0, 5.113e-08, 0.0, -1.0, 5.113e-08, 0.0, -1.0, 3.409e-08, 0.0, -1.0, 0.0, 0.0, -1.0, 0.0, 0.0, -1.0, 0.0, 0.0, -1.0, 0.0, 0.0, -1.0, 0.0, 0.0, 1.0, 0.0, 0.0, 1.0, 0.0, 0.0, 1.0, 0.0, 0.0, 1.0, 0.0, 0.0, 1.0, 0.0, 0.0, 1.0, 0.0, 0.0, 1.0, 0.0, 0.0, 1.0, 0.0, 0.0, 1.0, 0.0, 0.0, 1.0, 0.0, 0.0, 1.0, 0.0, 0.0, 1.0, 0.0, 0.0, -1.0, 0.0, 0.0, -1.0, 0.0, 0.0, -1.0, 0.0, 0.0, -1.0, 0.0, 0.0, 1.0, 0.0, 0.0, 1.0, 0.0, 0.0, 1.0, 0.0, 0.0, 1.0, -2.13e-08, 0.0, -1.0, -3.409e-08, 0.0, -1.0, -3.409e-08, 0.0, -1.0, -2.13e-08, 0.0, -1.0, -3.409e-08, 0.0, -1.0, 0.0, 0.0, -1.0, 0.0, 0.0, -1.0, -3.409e-08, 0.0, -1.0, 0.0, 0.0, 1.0, 0.0, 0.0, 1.0, 0.0, 0.0, 1.0, 0.0, 0.0, 1.0, 1.166e-06, 0.0, 1.0, 0.0, 0.0, 1.0, 0.0, 0.0, 1.0, 1.166e-06, 0.0, 1.0, 1.704e-08, 0.0, -1.0, 1.704e-08, 0.0, -1.0, 1.704e-08, 0.0, -1.0, 1.704e-08, 0.0, -1.0, 5.83e-07, 0.0, 1.0, 0.0, 0.0, 1.0, 0.0, 0.0, 1.0, 5.83e-07, 0.0, 1.0, 1.704e-08, 0.0, -1.0, -4.261e-09, 0.0, -1.0, -4.261e-09, 0.0, -1.0, 1.704e-08, 0.0, -1.0, 0.0, 0.0, -1.0, 0.0, 0.0, -1.0, 0.0, 0.0, -1.0, 0.0, 0.0, -1.0, 0.0, 0.0, -1.0, 0.0, 0.0, -1.0, 0.0, 0.0, -1.0, 0.0, 0.0, -1.0, 1.166e-06, 0.0, 1.0, 1.166e-06, 0.0, 1.0, 1.166e-06, 0.0, 1.0, 1.166e-06, 0.0, 1.0, 8.746e-07, 0.0, 1.0, 5.83e-07, 0.0, 1.0, 5.83e-07, 0.0, 1.0, 8.746e-07, 0.0, 1.0, -5.83e-07, 0.0, 1.0, 1.166e-06, 0.0, 1.0, 1.166e-06, 0.0, 1.0, -5.83e-07, 0.0, 1.0, 0.0, 0.0, -1.0, 3.409e-08, 0.0, -1.0, 3.409e-08, 0.0, -1.0, 0.0, 0.0, -1.0, -1.704e-08, 0.0, -1.0, 0.0, 0.0, -1.0, 0.0, 0.0, -1.0, -1.704e-08, 0.0, -1.0, -1.458e-07, 4.703e-08, 1.0, 8.746e-07, 0.0, 1.0, 8.746e-07, 0.0, 1.0, -1.458e-07, 4.703e-08, 1.0, -5.83e-07, 0.0, 1.0, -5.83e-07, 0.0, 1.0, -5.83e-07, 0.0, 1.0, -5.83e-07, 0.0, 1.0, 5.345e-13, 9.407e-08, 1.0, -1.458e-07, 4.703e-08, 1.0, -1.458e-07, 4.703e-08, 1.0, 3.948e-13, 9.407e-08, 1.0, 0.1418, 0.08187, 0.9865, -1.45e-08, 0.1637, 0.9865, -0.1418, 0.08187, 0.9865, -0.1418, -0.08187, 0.9865, 1.569e-09, -0.1637, 0.9865, 0.1418, -0.08187, 0.9865, 0.7323, -0.4228, 0.5338, 0.7323, 0.4228, 0.5338, 0.1418, 0.08187, 0.9865, 0.1418, -0.08187, 0.9865, -0.7323, 0.4228, 0.5338, -0.7323, -0.4228, 0.5338, -0.1418, -0.08187, 0.9865, -0.1418, 0.08187, 0.9865, 0.7323, 0.4228, 0.5338, -4.28e-08, 0.8456, 0.5338, -1.45e-08, 0.1637, 0.9865, 0.1418, 0.08187, 0.9865, -6.226e-08, -0.8456, 0.5338, 0.7323, -0.4228, 0.5338, 0.1418, -0.08187, 0.9865, 1.569e-09, -0.1637, 0.9865, -4.28e-08, 0.8456, 0.5338, -0.7323, 0.4228, 0.5338, -0.1418, 0.08187, 0.9865, -1.45e-08, 0.1637, 0.9865, -1.0, 0.0, 0.0, -1.0, 0.0, 0.0, -1.0, 0.0, 0.0, -1.0, 0.0, 0.0, 0.0, 0.0, -1.0, 0.0, 0.0, -1.0, 0.0, 0.0, -1.0, 0.0, 0.0, -1.0, 0.0, -1.0, 0.0, 0.0, -1.0, 0.0, 0.0, -1.0, 0.0, 0.0, -1.0, 0.0, 1.0, 0.0, 0.0, 1.0, 0.0, 0.0, 1.0, 0.0, 0.0, 1.0, 0.0, 0.0, 0.0, 1.0, 0.0, 0.0, 1.0, 0.0, 0.0, 1.0, 0.0, 0.0, 1.0, 0.0, 0.0, 1.0, 0.0, 0.0, 1.0, 0.0, 0.0, 1.0, 0.0, 0.0, 1.0, 0.0, 0.0, 0.0, 1.0, 0.0, 0.0, 1.0, 0.0, 0.0, 1.0, 0.0, 0.0, 1.0, 1.0, 0.0, 0.0, 1.0, 0.0, 0.0, 1.0, 0.0, 0.0, 1.0, 0.0, 0.0, 0.0, -1.0, 0.0, 0.0, -1.0, 0.0, 0.0, -1.0, 0.0, 0.0, -1.0, 0.0, 0.0, 1.0, 0.0, 0.0, 1.0, 0.0, 0.0, 1.0, 0.0, 0.0, 1.0, 0.0, 0.0, -1.0, 0.0, 0.0, -1.0, 0.0, 0.0, -1.0, 0.0, 0.0, -1.0, 0.0, 0.0, 0.0, 1.0, 0.0, 0.0, 1.0, 0.0, 0.0, 1.0, 0.0, 0.0, 1.0, 0.0, 0.0, -1.0, 0.0, 0.0, -1.0, 0.0, 0.0, -1.0, 0.0, 0.0, -1.0, 1.0, 0.0, 0.0, 1.0, 0.0, 0.0, 1.0, 0.0, 0.0, 1.0, 0.0, 0.0, 0.0, 0.0, -1.0, 0.0, 0.0, -1.0, 0.0, 0.0, -1.0, 0.0, 0.0, -1.0, 0.0, -1.0, 0.0, 0.0, -1.0, 0.0, 0.0, -1.0, 0.0, 0.0, -1.0, 0.0, -1.0, 0.0, 0.0, -1.0, 0.0, 0.0, -1.0, 0.0, 0.0, -1.0, 0.0, 0.0, 0.0, 1.0, 0.0, 0.0, 1.0, 0.0, 0.0, 1.0, 0.0, 0.0, 1.0, 0.0, 0.0, 1.0, 0.0, 0.0, 1.0, 0.0, 0.0, 1.0, 0.0, 0.0, 1.0, 0.0, 0.0, 0.0, 1.0, 0.0, 0.0, 1.0, 0.0, 0.0, 1.0, 0.0, 0.0, 1.0, -1.0, 0.0, 0.0, -1.0, 0.0, 0.0, -1.0, 0.0, 0.0, -1.0, 0.0, 0.0, 0.0, -1.0, 0.0, 0.0, -1.0, 0.0, 0.0, -1.0, 0.0, 0.0, -1.0, 0.0, 0.0, 1.0, 0.0, 0.0, 1.0, 0.0, 0.0, 1.0, 0.0, 0.0, 1.0, 0.0, 1.0, 0.0, 0.0, 1.0, 0.0, 0.0, 1.0, 0.0, 0.0, 1.0, 0.0, 0.0, 0.0, -1.0, 0.0, 0.0, -1.0, 0.0, 0.0, -1.0, 0.0, 0.0, -1.0, 0.0, 0.0, 0.0, 1.0, 0.0, 0.0, 1.0, 0.0, 0.0, 1.0, 0.0, 0.0, 1.0, 0.0, 0.0, -1.0, 0.0, 0.0, -1.0, 0.0, 0.0, -1.0, 0.0, 0.0, -1.0])] * 3)])

# ---- objects
ob_cylinder = bpy.data.objects.new('Cylinder', me_cylinder)
ob_sun = bpy.data.objects.new('Sun', light_sun)

# ---- transforms, parenting, visibility, modifiers, constraints
ob_cylinder.location = (0.0, 0.0, 0.0)
ob_sun.location = (-6.694, -0.9601, 6.561)
ob_sun.rotation_euler = (0.3473, -0.4382, 0.2853)

# ---- collection membership
col_collection.objects.link(ob_cylinder)
col_collection.objects.link(ob_sun)

# ---- scene / render settings (as saved in the file)
scene.frame_start = 1; scene.frame_end = 250; scene.frame_set(1)
scene.render.engine = 'BLENDER_EEVEE_NEXT'
scene.cycles.use_denoising = False
scene.cycles.samples = 128
scene.cycles.sampling_pattern = 'TABULATED_SOBOL'
scene.cycles.use_adaptive_sampling = False
scene.cycles.use_light_tree = False
scene.view_settings.view_transform = 'Filmic'
bpy.context.view_layer.update()

# ---- added for rendering (the .blend has no active camera): camera
cam_auto = bpy.data.cameras.new('AutoCamera')
cam_auto.lens = 50.0
cam_auto.sensor_width = 36.0
cam_auto.clip_end = 1000.0
ob_auto_camera = bpy.data.objects.new('AutoCamera', cam_auto)
scene.collection.objects.link(ob_auto_camera)
ob_auto_camera.location = (5.81216, -6.97459, 7.44666)
ob_auto_camera.rotation_euler = (1.09748, -7.21219e-08, 0.694738)
scene.camera = ob_auto_camera
bpy.context.view_layer.update()
